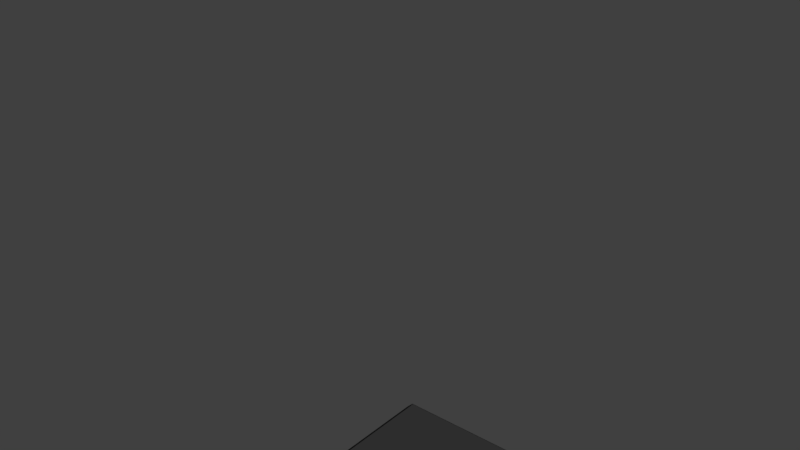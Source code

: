 # Source: bin.blend  (saved by Blender 2.79.0; exported with 4.5.12 LTS)
import bpy
from mathutils import Matrix  # noqa: F401  (used for matrix-valued properties, if any)

bpy.ops.wm.read_factory_settings(use_empty=True)
scene = bpy.context.scene
scene.name = 'Scene'

# ---- collections
col_collection_1 = bpy.data.collections.new('Collection 1'); scene.collection.children.link(col_collection_1)
col_collection_1.hide_render = True
col_collection_1.hide_viewport = True
col_collection_2 = bpy.data.collections.new('Collection 2'); scene.collection.children.link(col_collection_2)
col_collection_2.hide_render = True
col_collection_2.hide_viewport = True
col_collection_3 = bpy.data.collections.new('Collection 3'); scene.collection.children.link(col_collection_3)
col_collection_3.hide_render = True
col_collection_3.hide_viewport = True
col_collection_4 = bpy.data.collections.new('Collection 4'); scene.collection.children.link(col_collection_4)
col_collection_4.hide_render = True
col_collection_4.hide_viewport = True
col_collection_5 = bpy.data.collections.new('Collection 5'); scene.collection.children.link(col_collection_5)
col_collection_5.hide_render = True
col_collection_5.hide_viewport = True
col_collection_13 = bpy.data.collections.new('Collection 13'); scene.collection.children.link(col_collection_13)

# ---- materials (node trees are filled in below, after node groups)
mat_skin = bpy.data.materials.new('skin')
mat_skin.alpha_threshold = 0.0
mat_skin.use_transparent_shadow = False
mat_skin.diffuse_color = (0.003067, 1.0, 0.943, 1.0)
mat_skin.roughness = 0.5
mat_skin.specular_intensity = 0.1707
mat_floor = bpy.data.materials.new('floor')
mat_floor.alpha_threshold = 0.0
mat_floor.use_transparent_shadow = False
mat_floor.roughness = 0.5
mat_floor_001 = bpy.data.materials.new('floor.001')
mat_floor_001.alpha_threshold = 0.0
mat_floor_001.use_transparent_shadow = False
mat_floor_001.diffuse_color = (0.03968, 0.03968, 0.03968, 1.0)
mat_floor_001.roughness = 0.5

# ---- material node trees

# ---- world
world_world = bpy.data.worlds.new('World'); scene.world = world_world
world_world.color = (0.05088, 0.05088, 0.05088)
world_world.use_sun_shadow = False
world_world.sun_shadow_jitter_overblur = 0.0
world_world.cycles.sampling_method = 'MANUAL'

# ---- meshes
me_sphere_001 = bpy.data.meshes.new('Sphere.001')
me_sphere_001.from_pydata([(-4.119e-08, -0.4758, 0.9266), (-4.442e-08, -0.3444, 0.9768), (0.1805, -0.3444, 0.9768), (0.1856, -0.3995, 0.9671), (0.1223, -0.4744, 0.944), (-2.461e-08, -0.6287, 1.541), (-6.673e-08, -0.3444, 1.503), (-6.678e-08, 0.2231, 1.686), (-6.678e-08, 0.5532, 1.536), (-6.706e-08, 0.6951, 1.229), (-4.333e-08, 0.5532, 0.9189), (-3.535e-08, 0.02208, 0.6806), (0.07647, -0.6078, 0.9172), (0.161, -0.6597, 0.9365), (9.319e-10, -0.6287, 0.9266), (0.2553, -0.3444, 1.16), (0.1199, -0.6287, 1.619), (0.299, 0.2231, 1.535), (0.247, 0.5465, 1.439), (0.08645, 0.5532, 1.504), (0.05, 0.4461, 1.566), (0.0, 0.4466, 1.584), (3.51e-09, 0.5532, 1.536), (-2.972e-08, 0.6126, 1.407), (0.05, 0.6121, 1.39), (0.1896, 0.5532, 0.9755), (0.1436, 0.07254, 0.7278), (0.1153, 0.4053, 0.8441), (0.08705, 0.3716, 0.7762), (0.1469, -0.8153, 0.9862), (0.2529, 0.01824, 0.8255), (0.2519, -0.6287, 1.507), (0.2593, -0.6287, 1.439), (-6.452e-09, -0.8153, 0.9803), (-1.957e-08, -0.8153, 1.565), (0.2258, -0.3444, 1.416), (0.2704, 0.5651, 1.103), (0.2556, -0.8153, 1.136), (0.3337, -0.01378, 1.02), (0.1922, -0.8153, 1.507), (-8.635e-09, -1.123, 1.301), (-1.652e-08, -0.8896, 1.605), (0.2961, 0.0043, 1.254), (0.11, -1.121, 1.305), (0.1915, -1.055, 1.396), (-9.001e-09, -0.9551, 1.733), (-1.077e-05, -1.205, 1.69), (0.3145, 0.2232, 1.391), (0.144, -0.9199, 1.583), (0.09481, -0.9839, 1.736), (0.09586, -1.081, 1.713), (0.281, -1.34, 2.758), (0.8151, -1.301, 2.98), (0.8301, -1.276, 2.965), (0.4058, -1.18, 2.671), (0.7771, -1.353, 2.948), (0.2651, -1.572, 2.676), (0.2126, -1.632, 2.634), (0.8372, -1.292, 2.97), (0.836, -1.265, 2.903), (0.5628, -1.196, 2.21), (0.5017, -1.149, 2.549), (0.2726, -1.584, 2.661), (0.3186, -1.478, 2.655), (0.6821, -1.284, 2.852), (0.504, -1.217, 2.549), (0.2086, -1.483, 2.794), (-3.271e-05, -1.173, 2.886), (-3.274e-05, -1.562, 2.794), (0.295, -1.174, 2.794), (-3.274e-05, -1.677, 1.746), (-3.274e-05, -1.842, 1.79), (-3.277e-05, -1.887, 1.859), (-3.274e-05, -1.777, 1.887), (-3.278e-05, -1.828, 2.21), (-3.271e-05, -1.753, 2.549), (-3.259e-05, -0.8782, 2.794), (-3.257e-05, -0.6623, 2.549), (-3.254e-05, -0.5799, 2.21), (-3.256e-05, -0.6219, 1.981), (-3.261e-05, -0.8236, 1.765), (-3.265e-05, -1.523, 1.648), (0.3264, -1.669, 2.549), (0.2086, -0.9647, 2.794), (0.1351, -1.663, 1.743), (0.147, -1.737, 1.876), (0.1028, -1.843, 1.854), (0.169, -1.756, 2.153), (0.3653, -0.8136, 2.549), (0.4344, -0.7599, 2.21), (0.3901, -0.7822, 1.981), (0.3057, -1.13, 1.72), (0.3383, -1.504, 1.748), (0.4921, -1.457, 1.976), (0.5082, -1.479, 2.297), (0.1, 0.318, 2.891), (0.1, 0.4648, 2.544), (0.05, 0.5484, 2.567), (0.05, 0.3593, 2.967), (0.05, 0.2766, 2.815), (0.05, 0.6296, 1.927), (0.02667, 0.3016, 2.953), (0.05334, 0.2795, 2.912), (7.451e-09, 0.5484, 2.567), (7.451e-09, 0.3593, 2.967), (0.02667, 0.2574, 2.872), (0.05, 0.3812, 2.522), (0.1, 0.5431, 1.923), (7.451e-09, 0.6296, 1.927), (5.588e-09, 0.3016, 2.953), (0.0, 0.4566, 1.919), (0.0, 0.3812, 2.522), (0.0, 0.2766, 2.815), (0.0, 0.2574, 2.872), (0.05, 0.4566, 1.919), (0.2975, 0.03275, 0.8133), (0.4258, 0.2771, 1.044), (0.402, 0.3073, 0.9086), (0.1307, 0.0863, 0.6822), (0.2824, 0.1093, 0.6615), (0.1393, 0.1796, 0.5456), (0.3157, 0.3869, 0.7002), (0.08451, 0.341, 0.7416), (0.2382, 0.2011, 0.5472), (0.07716, 0.2945, 0.5432), (0.1598, 0.341, 0.3545), (0.2587, 0.3556, 0.3562), (0.09766, 0.4193, 0.3539), (0.1975, 0.4685, 0.7595), (0.275, 0.3375, 0.5463), (0.1179, 0.4455, 0.7802), (0.1139, 0.4309, 0.5423), (0.1871, 0.2915, 0.1905), (0.1344, 0.5123, 0.3549), (0.2955, 0.4486, 0.3572), (0.125, 0.3698, 0.1902), (0.286, 0.3061, 0.1913), (0.1617, 0.4628, 0.1907), (0.2128, 0.4524, 0.5439), (0.2333, 0.527, 0.3565), (0.2144, 0.242, 0.1381), (0.1523, 0.2714, 0.07198), (0.2606, 0.4775, 0.1915), (0.3228, 0.3991, 0.1918), (0.189, 0.3063, -0.0259), (0.3133, 0.2475, 0.1257), (0.2879, 0.3119, -0.0259), (0.2165, 0.1798, 0.1673), (0.1579, 0.1798, 0.04645), (0.1926, 0.1798, -0.0259), (0.3501, 0.2824, 0.0472), (0.3444, 0.1798, -0.0259), (0.3098, 0.1798, 0.1556), (0.3444, 0.1798, 0.04833), (0.2133, 0.1136, 0.07816), (0.186, 0.1136, 0.04082), (0.1931, 0.1136, -0.0259), (0.3085, 0.1136, -0.0259), (0.3211, 0.1136, 0.02682), (0.2919, 0.1136, 0.07116), (0.3204, -0.5267, 1.131), (0.3234, -0.7328, 1.116), (0.2933, -0.4918, 0.9339), (0.2502, -0.6019, 0.8945), (0.1384, -0.6201, 0.8848), (0.216, -0.4686, 0.7214), (0.2114, -0.389, 0.7322), (0.1443, -0.5142, 0.7199), (0.1351, -0.3549, 0.7416), (0.06801, -0.4801, 0.7293), (0.2039, -0.5334, 0.4646), (0.1325, -0.5787, 0.4699), (0.199, -0.4546, 0.4503), (0.05622, -0.5451, 0.461), (0.06338, -0.4005, 0.7401), (0.1227, -0.421, 0.4413), (0.05127, -0.4663, 0.4467), (0.1822, -0.654, 0.2085), (0.1119, -0.6952, 0.2277), (0.03742, -0.6618, 0.2089), (0.1781, -0.5795, 0.1707), (0.03329, -0.5873, 0.1711), (0.1036, -0.5461, 0.152), (0.2184, -0.7737, 0.1001), (0.1277, -0.7956, 0.1528), (0.03297, -0.7802, 0.1052), (0.02892, -0.743, -0.0259), (0.2143, -0.7365, -0.0003376), (0.1409, -0.7211, -0.0259), (0.2127, -0.8645, 0.1287), (0.1278, -0.8698, 0.1814), (0.03957, -0.8661, 0.1345), (0.03617, -0.8569, -0.0259), (0.1409, -0.8515, -0.0259), (0.2093, -0.8553, -0.01136), (0.2058, -0.9116, 0.08522), (0.1325, -0.9116, 0.1167), (0.05229, -0.9116, 0.08581), (0.04754, -0.9116, -0.0259), (0.1407, -0.9116, -0.0259), (0.2011, -0.9116, -0.01379), (-4.098e-08, 0.3881, 0.7762), (0.21, -0.503, 0.593), (0.1384, -0.5499, 0.5949), (0.2052, -0.4185, 0.5913), (0.06212, -0.5122, 0.5951), (0.1289, -0.3808, 0.5915), (0.05733, -0.4277, 0.5934), (0.1175, -0.6068, 0.3483), (0.04682, -0.5759, 0.335), (0.1839, -0.5675, 0.3363), (0.109, -0.4622, 0.2975), (0.1797, -0.4952, 0.3109), (0.0426, -0.5032, 0.3095), (0.1603, -0.3799, 0.8544), (0.2524, -0.4414, 0.833), (0.2331, -0.5306, 0.8079), (0.07224, -0.5418, 0.8232), (0.1414, -0.5607, 0.8023), (0.6979, -1.23, 2.552), (0.4705, -1.505, 2.778), (0.5766, -1.245, 2.672), (0.4966, -1.383, 2.752), (0.5071, -1.15, 2.741), (0.4282, -1.276, 2.82), (0.1648, -0.1668, 0.8708), (-3.985e-08, -0.1598, 0.8276), (0.2885, -0.2043, 1.101), (-6.676e-08, -0.02521, 1.606), (0.2694, -0.1282, 1.315), (0.2609, -0.07232, 1.473), (0.2543, -0.1909, 1.018), (0.2502, -1.675, 2.174), (0.1841, -1.722, 2.116), (0.1499, -1.73, 1.993), (0.1678, -1.695, 1.878), (0.2273, -1.637, 1.838), (0.2934, -1.591, 1.897), (0.3276, -1.583, 2.019), (0.3097, -1.618, 2.134), (0.2388, -1.72, 2.093), (0.2707, -1.698, 2.121), (0.2114, -1.726, 1.994), (0.2258, -1.698, 1.901), (0.2544, -1.671, 1.882), (0.2862, -1.648, 1.91), (0.3136, -1.642, 2.009), (0.2992, -1.67, 2.101), (-3.269e-05, -1.612, 1.61), (0.06425, -1.823, 1.829), (0.08832, -1.763, 1.733), (0.01126, -1.812, 1.746), (0.06032, -1.715, 1.694), (-3.272e-05, -1.782, 1.724), (0.03015, -1.749, 1.709), (0.03579, -1.764, 1.72), (0.3336, 0.4161, 1.248)], [], [(0, 1, 2), (0, 2, 3, 4), (1, 226, 225, 2), (14, 12, 13), (2, 15, 3), (16, 6, 5), (8, 22, 23), (9, 25, 10), (15, 2, 225, 231), (15, 35, 31, 32), (34, 16, 5), (35, 6, 16), (35, 230, 228, 6), (7, 20, 21, 22, 8), (9, 18, 36), (36, 25, 9), (27, 10, 25), (33, 14, 13, 29), (13, 37, 29), (15, 231, 227), (32, 31, 39), (16, 34, 39, 31), (35, 16, 31), (35, 229, 230), (29, 43, 40, 33), (37, 44, 43, 29), (35, 15, 227, 229), (32, 39, 37), (34, 41, 48, 39), (39, 48, 44, 37), (46, 40, 43), (49, 48, 41, 45), (46, 43, 44, 50), (50, 44, 48, 49), (51, 224, 223, 54), (55, 52, 224, 220), (53, 52, 58), (219, 60, 61), (52, 55, 58), (59, 53, 58), (55, 220, 222, 64, 58), (58, 64, 221, 219, 59), (65, 221, 222, 63), (66, 67, 68), (56, 66, 68, 57), (69, 67, 66), (51, 66, 56), (69, 66, 51), (83, 67, 69), (84, 250, 252), (71, 251, 250, 249), (71, 86, 72), (72, 86, 85, 73), (74, 73, 85, 87), (75, 74, 87, 82), (76, 67, 83), (77, 76, 83, 88), (78, 77, 88, 89), (78, 89, 90, 79), (80, 79, 90), (91, 81, 46), (82, 62, 57), (83, 69, 54, 61, 88), (81, 92, 84), (85, 86, 249), (61, 89, 88), (80, 90, 91), (81, 91, 92), (62, 82, 65, 63), (92, 85, 84), (87, 85, 93), (82, 87, 94), (89, 61, 60), (89, 60, 93, 90), (91, 90, 93), (92, 91, 93), (65, 82, 94), (93, 85, 92), (93, 94, 87), (65, 94, 60), (93, 60, 94), (98, 95, 96, 97), (95, 98, 101, 102), (98, 97, 103, 104), (99, 95, 102, 105), (106, 96, 95, 99), (107, 100, 97, 96), (97, 100, 108, 103), (98, 104, 109, 101), (101, 109, 113, 105, 102), (112, 99, 105, 113), (112, 111, 106, 99), (24, 100, 107), (23, 108, 100, 24), (20, 114, 110, 21), (111, 110, 114, 106), (114, 107, 96, 106), (107, 19, 24), (18, 19, 20), (19, 107, 114, 20), (38, 30, 115), (42, 38, 116, 47), (47, 116, 256), (117, 116, 38, 115), (115, 30, 26, 118, 119), (256, 116, 36), (116, 117, 36), (115, 119, 121, 117), (28, 122, 118, 26), (123, 119, 118, 120), (120, 118, 122, 124), (36, 117, 121), (119, 123, 129, 121), (123, 120, 125, 126), (124, 127, 125, 120), (36, 121, 128), (27, 130, 122, 28), (124, 122, 130, 131), (123, 126, 134, 129), (125, 132, 136, 126), (127, 124, 131, 133), (121, 129, 138, 128), (36, 128, 130, 25), (25, 130, 27), (127, 135, 132, 125), (131, 130, 128, 138), (131, 138, 139, 133), (129, 134, 139, 138), (126, 136, 143, 134), (135, 127, 133, 137), (132, 140, 145, 136), (135, 141, 140, 132), (137, 133, 139, 142), (141, 135, 137, 144), (142, 146, 144, 137), (142, 139, 134, 143), (140, 147, 152, 145), (141, 148, 147, 140), (144, 149, 148, 141), (143, 150, 146, 142), (150, 143, 136, 145), (146, 151, 149, 144), (151, 146, 150, 153), (148, 155, 154, 147), (153, 150, 145, 152), (159, 152, 147, 154), (155, 148, 149, 156), (156, 149, 151, 157), (157, 151, 153, 158), (152, 159, 158, 153), (154, 155, 156, 157, 158, 159), (32, 160, 15), (32, 161, 160), (15, 160, 162), (32, 37, 161), (162, 160, 161, 163), (15, 162, 3), (161, 37, 13), (215, 162, 163, 216), (216, 163, 164, 218), (214, 3, 162, 215), (12, 164, 13), (202, 170, 172, 204), (203, 171, 170, 202), (214, 4, 3), (204, 172, 175, 206), (217, 169, 167, 218), (205, 173, 171, 203), (169, 217, 12, 4, 174), (208, 178, 177, 210), (209, 179, 178, 208), (206, 175, 176, 207), (207, 176, 173, 205), (213, 181, 179, 209), (212, 172, 170, 210), (211, 175, 172, 212), (177, 183, 187, 180), (178, 184, 183, 177), (179, 185, 184, 178), (211, 182, 181, 213), (182, 188, 186, 181), (185, 179, 181, 186), (188, 182, 180, 187), (184, 190, 189, 183), (185, 191, 190, 184), (186, 192, 191, 185), (188, 193, 192, 186), (187, 194, 193, 188), (194, 187, 183, 189), (189, 195, 200, 194), (190, 196, 195, 189), (192, 198, 197, 191), (193, 199, 198, 192), (196, 190, 191, 197), (199, 193, 194, 200), (196, 197, 198, 199, 200, 195), (161, 13, 164, 163), (28, 201, 10, 27), (26, 11, 201, 28), (24, 19, 18), (23, 24, 9), (9, 24, 18), (17, 18, 20), (7, 17, 20), (82, 57, 68, 75), (54, 69, 51), (174, 207, 205, 169), (168, 206, 207, 174), (169, 205, 203, 167), (166, 204, 206, 168), (167, 203, 202, 165), (165, 202, 204, 166), (175, 211, 213, 176), (182, 211, 212, 180), (180, 212, 210, 177), (176, 213, 209, 173), (173, 209, 208, 171), (171, 208, 210, 170), (12, 217, 218, 164), (168, 214, 215, 166), (165, 216, 218, 167), (166, 215, 216, 165), (222, 220, 57, 62, 63), (219, 223, 53, 59), (223, 224, 52, 53), (220, 224, 51, 56, 57), (219, 221, 65, 60), (222, 221, 64), (225, 226, 11, 26), (231, 225, 26, 30), (228, 230, 17, 7), (227, 231, 30, 38), (229, 227, 38, 42), (230, 229, 42, 17), (240, 242, 243, 244, 245, 246, 247, 241), (240, 241, 232, 233), (242, 240, 233, 234), (243, 242, 234, 235), (244, 243, 235, 236), (245, 244, 236, 237), (246, 245, 237, 238), (247, 246, 238, 239), (241, 247, 239, 232), (81, 84, 248), (249, 86, 71), (248, 252, 254), (249, 250, 84, 85), (49, 80, 91), (49, 45, 80), (255, 251, 70), (251, 71, 70), (254, 252, 70), (255, 252, 250), (253, 248, 254), (251, 255, 250), (248, 84, 252), (252, 255, 70), (253, 254, 70), (54, 223, 61), (223, 219, 61), (49, 91, 50), (50, 91, 46), (0, 4, 12, 14), (17, 42, 47), (17, 47, 256, 18), (18, 256, 36), (168, 174, 4, 214)])
me_sphere_001.polygons.foreach_set('use_smooth', [True] * 267)
_uv = me_sphere_001.uv_layers.new(name='UVMap')
_uv.uv.foreach_set('vector', [0.08333, 0.4576, 0.1031, 0.4402, 0.1302, 0.4678, 0.08333, 0.4576, 0.1302, 0.4678, 0.1207, 0.4757, 0.1003, 0.4754, 0.1031, 0.4402, 0.1349, 0.404, 0.1554, 0.4305, 0.1302, 0.4678, 0.0596, 0.4783, 0.07364, 0.4873, 0.07465, 0.5062, 0.1302, 0.4678, 0.1578, 0.5026, 0.1207, 0.4757, 0.1573, 0.6128, 0.2141, 0.5957, 0.1722, 0.6333, 0.3605, 0.4664, 0.3601, 0.4662, 0.3738, 0.4419, 0.3329, 0.3915, 0.2716, 0.3915, 0.2741, 0.3576, 0.1578, 0.5026, 0.1302, 0.4678, 0.1554, 0.4305, 0.1682, 0.462, 0.1578, 0.5026, 0.1869, 0.5503, 0.1433, 0.5896, 0.1371, 0.5795, 0.1374, 0.6491, 0.1573, 0.6128, 0.1722, 0.6333, 0.1869, 0.5503, 0.2141, 0.5957, 0.1573, 0.6128, 0.1869, 0.5503, 0.2378, 0.5217, 0.2796, 0.5651, 0.2141, 0.5957, 0.3251, 0.5339, 0.34, 0.4818, 0.3362, 0.4713, 0.3601, 0.4662, 0.3605, 0.4664, 0.3329, 0.3915, 0.3076, 0.4502, 0.2806, 0.4124, 0.2806, 0.4124, 0.2716, 0.3915, 0.3329, 0.3915, 0.2418, 0.3776, 0.2741, 0.3576, 0.2716, 0.3915, 0.03268, 0.5135, 0.0596, 0.4783, 0.07465, 0.5062, 0.05991, 0.527, 0.07465, 0.5062, 0.08292, 0.5494, 0.05991, 0.527, 0.1578, 0.5026, 0.1682, 0.462, 0.1764, 0.4776, 0.1371, 0.5795, 0.1433, 0.5896, 0.1148, 0.6133, 0.1573, 0.6128, 0.1374, 0.6491, 0.1148, 0.6133, 0.1433, 0.5896, 0.1869, 0.5503, 0.1573, 0.6128, 0.1433, 0.5896, 0.1869, 0.5503, 0.2109, 0.505, 0.2378, 0.5217, 0.05991, 0.527, 0.04075, 0.6002, 0.01983, 0.6006, 0.03268, 0.5135, 0.08292, 0.5494, 0.06358, 0.6094, 0.04075, 0.6002, 0.05991, 0.527, 0.1869, 0.5503, 0.1578, 0.5026, 0.1764, 0.4776, 0.2109, 0.505, 0.1371, 0.5795, 0.1148, 0.6133, 0.08292, 0.5494, 0.1374, 0.6491, 0.1246, 0.6606, 0.09956, 0.6394, 0.1148, 0.6133, 0.1148, 0.6133, 0.09956, 0.6394, 0.06358, 0.6094, 0.08292, 0.5494, 0.03631, 0.6784, 0.01983, 0.6006, 0.04075, 0.6002, 0.08888, 0.6756, 0.09956, 0.6394, 0.1246, 0.6606, 0.1073, 0.6848, 0.03631, 0.6784, 0.04075, 0.6002, 0.06358, 0.6094, 0.06894, 0.6735, 0.06894, 0.6735, 0.06358, 0.6094, 0.09956, 0.6394, 0.08888, 0.6756, 0.4179, 0.5285, 0.4208, 0.5587, 0.399, 0.5763, 0.3894, 0.5568, 0.4575, 0.6143, 0.4514, 0.6258, 0.4208, 0.5587, 0.4601, 0.5455, 0.42, 0.942, 0.4152, 0.9419, 0.4183, 0.9402, 0.3679, 0.6136, 0.3034, 0.5902, 0.3659, 0.5742, 0.4152, 0.9419, 0.4064, 0.9337, 0.4183, 0.9402, 0.4285, 0.9359, 0.42, 0.942, 0.4183, 0.9402, 0.4064, 0.9337, 0.3766, 0.8723, 0.3994, 0.8729, 0.4182, 0.9092, 0.4183, 0.9402, 0.4183, 0.9402, 0.4182, 0.9092, 0.4312, 0.8745, 0.4617, 0.8777, 0.4285, 0.9359, 0.4404, 0.85, 0.4312, 0.8745, 0.3994, 0.8729, 0.3812, 0.8371, 0.1545, 0.9487, 0.216, 0.9883, 0.1399, 0.9886, 0.08263, 0.9275, 0.08251, 0.9566, 0.04166, 0.962, 0.06843, 0.9189, 0.2108, 0.9327, 0.216, 0.9883, 0.1545, 0.9487, 0.1123, 0.962, 0.08251, 0.9566, 0.08263, 0.9275, 0.2108, 0.9327, 0.1545, 0.9487, 0.1802, 0.9322, 0.2479, 0.943, 0.216, 0.9883, 0.2108, 0.9327, 0.1679, 0.7334, 0.1559, 0.7585, 0.1438, 0.7465, 0.1508, 0.7917, 0.1438, 0.7791, 0.1559, 0.7585, 0.1694, 0.783, 0.1508, 0.7917, 0.1799, 0.7863, 0.1687, 0.8107, 0.1687, 0.8107, 0.1799, 0.7863, 0.1948, 0.7637, 0.2027, 0.8056, 0.01041, 0.8439, 0.01134, 0.7824, 0.03989, 0.7797, 0.04375, 0.8313, 0.02176, 0.9082, 0.01041, 0.8439, 0.04375, 0.8313, 0.07931, 0.897, 0.2726, 0.9746, 0.216, 0.9883, 0.2479, 0.943, 0.3275, 0.947, 0.2726, 0.9746, 0.2479, 0.943, 0.2775, 0.8966, 0.3775, 0.9011, 0.3275, 0.947, 0.2775, 0.8966, 0.3083, 0.8417, 0.1551, 0.6826, 0.2377, 0.6516, 0.2429, 0.6923, 0.175, 0.7233, 0.2132, 0.7666, 0.175, 0.7233, 0.2429, 0.6923, 0.2899, 0.7487, 0.3358, 0.8287, 0.2781, 0.804, 0.07931, 0.897, 0.08313, 0.9217, 0.06843, 0.9189, 0.2479, 0.943, 0.2108, 0.9327, 0.2094, 0.9026, 0.2167, 0.8738, 0.2775, 0.8966, 0.04248, 0.7109, 0.09509, 0.7518, 0.04644, 0.7516, 0.1948, 0.7637, 0.1799, 0.7863, 0.1694, 0.783, 0.2167, 0.8738, 0.3083, 0.8417, 0.2775, 0.8966, 0.2132, 0.7666, 0.2429, 0.6923, 0.2899, 0.7487, 0.3358, 0.8287, 0.2899, 0.7487, 0.357, 0.7622, 0.08313, 0.9217, 0.07931, 0.897, 0.1642, 0.9069, 0.1042, 0.9246, 0.09509, 0.7518, 0.03989, 0.7797, 0.04644, 0.7516, 0.04375, 0.8313, 0.03989, 0.7797, 0.1244, 0.7955, 0.07931, 0.897, 0.04375, 0.8313, 0.1222, 0.8542, 0.3083, 0.8417, 0.2167, 0.8738, 0.2295, 0.8103, 0.2377, 0.6516, 0.3212, 0.6528, 0.3624, 0.707, 0.2429, 0.6923, 0.2899, 0.7487, 0.2429, 0.6923, 0.3624, 0.707, 0.357, 0.7622, 0.2899, 0.7487, 0.3624, 0.707, 0.1642, 0.9069, 0.07931, 0.897, 0.1222, 0.8542, 0.1244, 0.7955, 0.03989, 0.7797, 0.09509, 0.7518, 0.1244, 0.7955, 0.1222, 0.8542, 0.04375, 0.8313, 0.1642, 0.9069, 0.1222, 0.8542, 0.1759, 0.8409, 0.1244, 0.7955, 0.1759, 0.8409, 0.1222, 0.8542, 0.1773, 0.3101, 0.1679, 0.3017, 0.1735, 0.2418, 0.1927, 0.2434, 0.1679, 0.3017, 0.1773, 0.3101, 0.17, 0.3155, 0.1644, 0.3095, 0.1773, 0.3101, 0.1927, 0.2434, 0.2016, 0.2444, 0.1839, 0.318, 0.1541, 0.2976, 0.1679, 0.3017, 0.1644, 0.3095, 0.1557, 0.3089, 0.1545, 0.241, 0.1735, 0.2418, 0.1679, 0.3017, 0.1541, 0.2976, 0.1746, 0.1251, 0.1932, 0.1246, 0.1927, 0.2434, 0.1735, 0.2418, 0.1927, 0.2434, 0.1932, 0.1246, 0.2024, 0.1243, 0.2016, 0.2444, 0.1773, 0.3101, 0.1839, 0.318, 0.1697, 0.3209, 0.17, 0.3155, 0.17, 0.3155, 0.1697, 0.3209, 0.152, 0.3133, 0.1557, 0.3089, 0.1644, 0.3095, 0.1443, 0.3013, 0.1541, 0.2976, 0.1557, 0.3089, 0.152, 0.3133, 0.1443, 0.3013, 0.1449, 0.2408, 0.1545, 0.241, 0.1541, 0.2976, 0.186, 0.02566, 0.1932, 0.1246, 0.1746, 0.1251, 0.1957, 0.02826, 0.2024, 0.1243, 0.1932, 0.1246, 0.186, 0.02566, 0.1532, 0.05955, 0.1562, 0.1253, 0.1469, 0.1254, 0.1443, 0.06327, 0.1449, 0.2408, 0.1469, 0.1254, 0.1562, 0.1253, 0.1545, 0.241, 0.1562, 0.1253, 0.1746, 0.1251, 0.1735, 0.2418, 0.1545, 0.241, 0.1746, 0.1251, 0.1741, 0.0475, 0.186, 0.02566, 0.3076, 0.4502, 0.3361, 0.4557, 0.34, 0.4818, 0.1741, 0.0475, 0.1746, 0.1251, 0.1562, 0.1253, 0.1532, 0.05955, 0.3783, 0.4223, 0.3691, 0.3871, 0.377, 0.3862, 0.3911, 0.4635, 0.3783, 0.4223, 0.4292, 0.4139, 0.4367, 0.4761, 0.4367, 0.4761, 0.4292, 0.4139, 0.4635, 0.4418, 0.4282, 0.3905, 0.4292, 0.4139, 0.3783, 0.4223, 0.377, 0.3862, 0.377, 0.3862, 0.3691, 0.3871, 0.3574, 0.3638, 0.3584, 0.3561, 0.3826, 0.3578, 0.4635, 0.4418, 0.4292, 0.4139, 0.4853, 0.4092, 0.4292, 0.4139, 0.4282, 0.3905, 0.4853, 0.4092, 0.377, 0.3862, 0.3826, 0.3578, 0.4326, 0.3455, 0.4282, 0.3905, 0.3116, 0.3432, 0.3188, 0.341, 0.3584, 0.3561, 0.3574, 0.3638, 0.3831, 0.3304, 0.3826, 0.3578, 0.3584, 0.3561, 0.3642, 0.3298, 0.3642, 0.3298, 0.3584, 0.3561, 0.3188, 0.341, 0.346, 0.3162, 0.4853, 0.4092, 0.4282, 0.3905, 0.4326, 0.3455, 0.3826, 0.3578, 0.3831, 0.3304, 0.4103, 0.3178, 0.4326, 0.3455, 0.3831, 0.3304, 0.3642, 0.3298, 0.3679, 0.2761, 0.3913, 0.2747, 0.346, 0.3162, 0.3468, 0.2732, 0.3679, 0.2761, 0.3642, 0.3298, 0.4853, 0.4092, 0.4326, 0.3455, 0.4628, 0.3446, 0.4926, 0.3447, 0.4792, 0.3393, 0.4926, 0.322, 0.4916, 0.3304, 0.4854, 0.2866, 0.4926, 0.322, 0.4792, 0.3393, 0.4591, 0.2948, 0.3831, 0.3304, 0.3913, 0.2747, 0.4122, 0.2694, 0.4103, 0.3178, 0.3679, 0.2761, 0.3688, 0.2386, 0.388, 0.236, 0.3913, 0.2747, 0.4563, 0.2588, 0.4854, 0.2866, 0.4591, 0.2948, 0.4417, 0.2637, 0.4326, 0.3455, 0.4103, 0.3178, 0.4383, 0.3032, 0.4628, 0.3446, 0.4853, 0.4092, 0.4628, 0.3446, 0.4792, 0.3393, 0.487, 0.3824, 0.487, 0.3824, 0.4792, 0.3393, 0.4926, 0.3447, 0.3468, 0.2732, 0.353, 0.2447, 0.3688, 0.2386, 0.3679, 0.2761, 0.4591, 0.2948, 0.4792, 0.3393, 0.4628, 0.3446, 0.4383, 0.3032, 0.4591, 0.2948, 0.4383, 0.3032, 0.4282, 0.2661, 0.4417, 0.2637, 0.4103, 0.3178, 0.4122, 0.2694, 0.4282, 0.2661, 0.4383, 0.3032, 0.3913, 0.2747, 0.388, 0.236, 0.4053, 0.2398, 0.4122, 0.2694, 0.4479, 0.2318, 0.4563, 0.2588, 0.4417, 0.2637, 0.4354, 0.2405, 0.3688, 0.2386, 0.3713, 0.2256, 0.3858, 0.2194, 0.388, 0.236, 0.353, 0.2447, 0.3576, 0.2207, 0.3713, 0.2256, 0.3688, 0.2386, 0.4354, 0.2405, 0.4417, 0.2637, 0.4282, 0.2661, 0.4206, 0.243, 0.445, 0.2064, 0.4479, 0.2318, 0.4354, 0.2405, 0.4281, 0.1986, 0.4206, 0.243, 0.4113, 0.2009, 0.4281, 0.1986, 0.4354, 0.2405, 0.4206, 0.243, 0.4282, 0.2661, 0.4122, 0.2694, 0.4053, 0.2398, 0.4856, 0.1076, 0.467, 0.1201, 0.4587, 0.1157, 0.4494, 0.09693, 0.4919, 0.1439, 0.4691, 0.1336, 0.467, 0.1201, 0.4856, 0.1076, 0.4612, 0.1697, 0.4605, 0.1402, 0.4691, 0.1336, 0.4919, 0.1439, 0.4053, 0.2398, 0.3973, 0.2097, 0.4113, 0.2009, 0.4206, 0.243, 0.3973, 0.2097, 0.4053, 0.2398, 0.388, 0.236, 0.3858, 0.2194, 0.3786, 0.08738, 0.4008, 0.1392, 0.3412, 0.1392, 0.3398, 0.08954, 0.4486, 0.1321, 0.4262, 0.1614, 0.421, 0.1207, 0.4488, 0.1235, 0.4691, 0.1336, 0.4625, 0.1308, 0.4624, 0.1277, 0.467, 0.1201, 0.4488, 0.1235, 0.421, 0.1207, 0.4494, 0.09693, 0.4587, 0.1157, 0.4572, 0.1254, 0.4587, 0.1157, 0.467, 0.1201, 0.4624, 0.1277, 0.4625, 0.1308, 0.4691, 0.1336, 0.4605, 0.1402, 0.4593, 0.1335, 0.3414, 0.1652, 0.3412, 0.1392, 0.4008, 0.1392, 0.3867, 0.1652, 0.4545, 0.1313, 0.4486, 0.1321, 0.4488, 0.1235, 0.4544, 0.1278, 0.4587, 0.1157, 0.4572, 0.1254, 0.4544, 0.1278, 0.4488, 0.1235, 0.4624, 0.1277, 0.4625, 0.1308, 0.4593, 0.1335, 0.4545, 0.1313, 0.4544, 0.1278, 0.4572, 0.1254, 0.02947, 0.4806, 0.03583, 0.4283, 0.005265, 0.4218, 0.02947, 0.4806, 0.06676, 0.4399, 0.03583, 0.4283, 0.005265, 0.4218, 0.03583, 0.4283, 0.04166, 0.3955, 0.1371, 0.5795, 0.08292, 0.5494, 0.09749, 0.5378, 0.04166, 0.3955, 0.03583, 0.4283, 0.06676, 0.4399, 0.06307, 0.395, 0.005265, 0.4218, 0.04166, 0.3955, 0.01811, 0.3901, 0.09749, 0.5378, 0.08292, 0.5494, 0.07465, 0.5062, 0.03987, 0.3743, 0.04166, 0.3955, 0.06307, 0.395, 0.05804, 0.3742, 0.05804, 0.3742, 0.06307, 0.395, 0.08239, 0.3895, 0.07752, 0.3702, 0.02031, 0.3713, 0.01811, 0.3901, 0.04166, 0.3955, 0.03987, 0.3743, 0.09469, 0.3905, 0.08239, 0.3895, 0.08156, 0.4013, 0.05198, 0.3222, 0.04956, 0.2974, 0.03536, 0.3001, 0.03654, 0.3257, 0.06819, 0.318, 0.0648, 0.2933, 0.04956, 0.2974, 0.05198, 0.3222, 0.129, 0.3588, 0.1175, 0.381, 0.136, 0.3792, 0.03654, 0.3257, 0.03536, 0.3001, 0.02111, 0.3005, 0.02159, 0.3262, 0.09243, 0.3693, 0.09291, 0.3453, 0.07212, 0.3482, 0.07752, 0.3702, 0.08464, 0.3165, 0.0804, 0.2903, 0.0648, 0.2933, 0.06819, 0.318, 0.09291, 0.3453, 0.09243, 0.3693, 0.09469, 0.3905, 0.1175, 0.381, 0.1085, 0.3412, 0.06203, 0.2674, 0.05898, 0.235, 0.04203, 0.2389, 0.04579, 0.2711, 0.07848, 0.2648, 0.07559, 0.2344, 0.05898, 0.235, 0.06203, 0.2674, 0.1152, 0.3141, 0.1095, 0.2891, 0.09494, 0.2895, 0.1002, 0.3161, 0.1002, 0.3161, 0.09494, 0.2895, 0.0804, 0.2903, 0.08464, 0.3165, 0.09324, 0.2644, 0.09039, 0.2363, 0.07559, 0.2344, 0.07848, 0.2648, 0.03106, 0.2741, 0.03536, 0.3001, 0.04956, 0.2974, 0.04579, 0.2711, 0.01705, 0.2756, 0.02111, 0.3005, 0.03536, 0.3001, 0.03106, 0.2741, 0.04203, 0.2389, 0.03951, 0.208, 0.02216, 0.2021, 0.02704, 0.2443, 0.05898, 0.235, 0.05579, 0.2118, 0.03951, 0.208, 0.04203, 0.2389, 0.07559, 0.2344, 0.07149, 0.2073, 0.05579, 0.2118, 0.05898, 0.235, 0.1066, 0.2647, 0.1046, 0.2373, 0.09039, 0.2363, 0.09324, 0.2644, 0.1046, 0.2373, 0.1081, 0.1958, 0.0894, 0.1938, 0.09039, 0.2363, 0.07149, 0.2073, 0.07559, 0.2344, 0.09039, 0.2363, 0.0894, 0.1938, 0.00861, 0.2041, 0.01256, 0.2477, 0.02704, 0.2443, 0.02216, 0.2021, 0.01459, 0.1586, 0.03508, 0.1438, 0.04439, 0.1497, 0.05522, 0.1741, 0.01459, 0.1166, 0.03268, 0.133, 0.03508, 0.1438, 0.01459, 0.1586, 0.05696, 0.0961, 0.04704, 0.1234, 0.03268, 0.133, 0.01459, 0.1166, 0.06292, 0.01304, 0.06292, 0.05569, 0.02867, 0.05744, 0.02629, 0.02018, 0.08692, 0.01807, 0.08527, 0.05692, 0.06292, 0.05569, 0.06292, 0.01304, 0.05714, 0.1416, 0.08492, 0.1486, 0.05522, 0.1741, 0.04439, 0.1497, 0.04439, 0.1497, 0.0469, 0.1431, 0.05207, 0.1388, 0.05714, 0.1416, 0.03508, 0.1438, 0.04111, 0.1402, 0.0469, 0.1431, 0.04439, 0.1497, 0.04704, 0.1234, 0.04705, 0.1295, 0.04019, 0.1332, 0.03268, 0.133, 0.06292, 0.05569, 0.06285, 0.07534, 0.03238, 0.07534, 0.02867, 0.05744, 0.04111, 0.1402, 0.03508, 0.1438, 0.03268, 0.133, 0.04019, 0.1332, 0.06285, 0.07534, 0.06292, 0.05569, 0.08527, 0.05692, 0.08258, 0.07534, 0.04111, 0.1402, 0.04019, 0.1332, 0.04705, 0.1295, 0.05057, 0.1347, 0.05207, 0.1388, 0.0469, 0.1431, 0.06676, 0.4399, 0.08156, 0.4013, 0.08239, 0.3895, 0.06307, 0.395, 0.2295, 0.371, 0.2311, 0.3548, 0.2741, 0.3576, 0.2418, 0.3776, 0.1854, 0.3915, 0.1661, 0.3716, 0.2311, 0.3548, 0.2295, 0.371, 0.3367, 0.4287, 0.3361, 0.4557, 0.3076, 0.4502, 0.3472, 0.4279, 0.3367, 0.4287, 0.3329, 0.3915, 0.3329, 0.3915, 0.3367, 0.4287, 0.3076, 0.4502, 0.281, 0.493, 0.3076, 0.4502, 0.34, 0.4818, 0.3251, 0.5339, 0.281, 0.493, 0.34, 0.4818, 0.07931, 0.897, 0.06843, 0.9189, 0.04166, 0.962, 0.02176, 0.9082, 0.2094, 0.9026, 0.2108, 0.9327, 0.1802, 0.9322, 0.1085, 0.3412, 0.1002, 0.3161, 0.08464, 0.3165, 0.09291, 0.3453, 0.1231, 0.3385, 0.1152, 0.3141, 0.1002, 0.3161, 0.1085, 0.3412, 0.09291, 0.3453, 0.08464, 0.3165, 0.06819, 0.318, 0.07212, 0.3482, 0.03394, 0.3525, 0.03654, 0.3257, 0.02159, 0.3262, 0.01897, 0.3518, 0.07212, 0.3482, 0.06819, 0.318, 0.05198, 0.3222, 0.05111, 0.3513, 0.05111, 0.3513, 0.05198, 0.3222, 0.03654, 0.3257, 0.03394, 0.3525, 0.1095, 0.2891, 0.1066, 0.2647, 0.09324, 0.2644, 0.09494, 0.2895, 0.01256, 0.2477, 0.01705, 0.2756, 0.03106, 0.2741, 0.02704, 0.2443, 0.02704, 0.2443, 0.03106, 0.2741, 0.04579, 0.2711, 0.04203, 0.2389, 0.09494, 0.2895, 0.09324, 0.2644, 0.07848, 0.2648, 0.0804, 0.2903, 0.0804, 0.2903, 0.07848, 0.2648, 0.06203, 0.2674, 0.0648, 0.2933, 0.0648, 0.2933, 0.06203, 0.2674, 0.04579, 0.2711, 0.04956, 0.2974, 0.09469, 0.3905, 0.09243, 0.3693, 0.07752, 0.3702, 0.08239, 0.3895, 0.01897, 0.3518, 0.02031, 0.3713, 0.03987, 0.3743, 0.03394, 0.3525, 0.05111, 0.3513, 0.05804, 0.3742, 0.07752, 0.3702, 0.07212, 0.3482, 0.03394, 0.3525, 0.03987, 0.3743, 0.05804, 0.3742, 0.05111, 0.3513, 0.3994, 0.8729, 0.3766, 0.8723, 0.352, 0.8199, 0.3611, 0.8313, 0.3812, 0.8371, 0.3679, 0.6136, 0.399, 0.5763, 0.4465, 0.6293, 0.4349, 0.6315, 0.399, 0.5763, 0.4208, 0.5587, 0.4514, 0.6258, 0.4465, 0.6293, 0.4601, 0.5455, 0.4208, 0.5587, 0.4179, 0.5285, 0.4542, 0.5026, 0.4596, 0.4873, 0.4617, 0.8777, 0.4312, 0.8745, 0.4404, 0.85, 0.4945, 0.8199, 0.3994, 0.8729, 0.4312, 0.8745, 0.4182, 0.9092, 0.1554, 0.4305, 0.1349, 0.404, 0.1661, 0.3716, 0.1854, 0.3915, 0.1682, 0.462, 0.1554, 0.4305, 0.1854, 0.3915, 0.1893, 0.4163, 0.2796, 0.5651, 0.2378, 0.5217, 0.281, 0.493, 0.3251, 0.5339, 0.1764, 0.4776, 0.1682, 0.462, 0.1893, 0.4163, 0.201, 0.4486, 0.2109, 0.505, 0.1764, 0.4776, 0.201, 0.4486, 0.2239, 0.4812, 0.2378, 0.5217, 0.2109, 0.505, 0.2239, 0.4812, 0.281, 0.493, 0.4672, 0.7486, 0.4431, 0.7765, 0.4092, 0.7862, 0.3959, 0.7777, 0.3972, 0.7609, 0.4212, 0.733, 0.4552, 0.7233, 0.4685, 0.7318, 0.4672, 0.7486, 0.4685, 0.7318, 0.488, 0.719, 0.4877, 0.7596, 0.4431, 0.7765, 0.4672, 0.7486, 0.4877, 0.7596, 0.4541, 0.7977, 0.4092, 0.7862, 0.4431, 0.7765, 0.4541, 0.7977, 0.4076, 0.8097, 0.3959, 0.7777, 0.4092, 0.7862, 0.4076, 0.8097, 0.3764, 0.7905, 0.3972, 0.7609, 0.3959, 0.7777, 0.3764, 0.7905, 0.3767, 0.75, 0.4212, 0.733, 0.3972, 0.7609, 0.3767, 0.75, 0.4103, 0.7118, 0.4552, 0.7233, 0.4212, 0.733, 0.4103, 0.7118, 0.4568, 0.6998, 0.4685, 0.7318, 0.4552, 0.7233, 0.4568, 0.6998, 0.488, 0.719, 0.127, 0.6931, 0.1679, 0.7334, 0.1185, 0.7173, 0.1694, 0.783, 0.1799, 0.7863, 0.1508, 0.7917, 0.1185, 0.7173, 0.1438, 0.7465, 0.1386, 0.7579, 0.1694, 0.783, 0.1559, 0.7585, 0.1679, 0.7334, 0.1948, 0.7637, 0.2486, 0.7674, 0.2132, 0.7666, 0.2899, 0.7487, 0.2486, 0.7674, 0.2348, 0.78, 0.2132, 0.7666, 0.2798, 0.1684, 0.2798, 0.1794, 0.264, 0.1603, 0.2798, 0.1794, 0.2767, 0.1887, 0.264, 0.1603, 0.2756, 0.1498, 0.2798, 0.1573, 0.264, 0.1603, 0.1429, 0.7627, 0.1438, 0.7465, 0.1559, 0.7585, 0.1334, 0.7694, 0.1185, 0.7173, 0.1386, 0.7579, 0.1438, 0.7791, 0.1429, 0.7627, 0.1559, 0.7585, 0.1185, 0.7173, 0.1679, 0.7334, 0.1438, 0.7465, 0.2798, 0.1573, 0.2798, 0.1684, 0.264, 0.1603, 0.2714, 0.1422, 0.2756, 0.1498, 0.264, 0.1603, 0.3894, 0.5568, 0.399, 0.5763, 0.3659, 0.5742, 0.399, 0.5763, 0.3679, 0.6136, 0.3659, 0.5742, 0.2486, 0.7674, 0.2899, 0.7487, 0.265, 0.7769, 0.265, 0.7769, 0.2899, 0.7487, 0.2781, 0.804, 0.08333, 0.4576, 0.1003, 0.4754, 0.07364, 0.4873, 0.0596, 0.4783, 0.281, 0.493, 0.2239, 0.4812, 0.2663, 0.4754, 0.281, 0.493, 0.2663, 0.4754, 0.2744, 0.4418, 0.3076, 0.4502, 0.3076, 0.4502, 0.2744, 0.4418, 0.2806, 0.4124, 0.1231, 0.3385, 0.1085, 0.3412, 0.1175, 0.381, 0.129, 0.3588])
_ca = me_sphere_001.color_attributes.new('Col', 'BYTE_COLOR', 'CORNER')
_ca.data.foreach_set('color', [1.0, 1.0, 1.0, 1.0, 1.0, 1.0, 1.0, 1.0, 1.0, 1.0, 1.0, 1.0, 1.0, 1.0, 1.0, 1.0, 1.0, 1.0, 1.0, 1.0, 1.0, 1.0, 1.0, 1.0, 1.0, 1.0, 1.0, 1.0, 1.0, 1.0, 1.0, 1.0, 1.0, 1.0, 1.0, 1.0, 1.0, 1.0, 1.0, 1.0, 1.0, 1.0, 1.0, 1.0, 1.0, 1.0, 1.0, 1.0, 1.0, 1.0, 1.0, 1.0, 1.0, 1.0, 1.0, 1.0, 1.0, 1.0, 1.0, 1.0, 1.0, 1.0, 1.0, 1.0, 1.0, 1.0, 1.0, 1.0, 1.0, 1.0, 1.0, 1.0, 1.0, 1.0, 1.0, 1.0, 1.0, 1.0, 1.0, 1.0, 1.0, 1.0, 1.0, 1.0, 1.0, 1.0, 1.0, 1.0, 1.0, 1.0, 1.0, 1.0, 1.0, 1.0, 1.0, 1.0, 1.0, 1.0, 1.0, 1.0, 1.0, 1.0, 1.0, 1.0, 1.0, 1.0, 1.0, 1.0, 1.0, 1.0, 1.0, 1.0, 1.0, 1.0, 1.0, 1.0, 1.0, 1.0, 1.0, 1.0, 1.0, 1.0, 1.0, 1.0, 1.0, 1.0, 1.0, 1.0, 1.0, 1.0, 1.0, 1.0, 1.0, 1.0, 1.0, 1.0, 1.0, 1.0, 1.0, 1.0, 1.0, 1.0, 1.0, 1.0, 1.0, 1.0, 1.0, 1.0, 1.0, 1.0, 1.0, 1.0, 1.0, 1.0, 1.0, 1.0, 1.0, 1.0, 1.0, 1.0, 1.0, 1.0, 1.0, 1.0, 1.0, 1.0, 1.0, 1.0, 1.0, 1.0, 1.0, 1.0, 1.0, 1.0, 1.0, 1.0, 1.0, 1.0, 1.0, 1.0, 1.0, 1.0, 1.0, 1.0, 1.0, 1.0, 1.0, 1.0, 1.0, 1.0, 1.0, 1.0, 1.0, 1.0, 1.0, 1.0, 1.0, 1.0, 1.0, 1.0, 1.0, 1.0, 1.0, 1.0, 1.0, 1.0, 1.0, 1.0, 1.0, 1.0, 1.0, 1.0, 1.0, 1.0, 1.0, 1.0, 1.0, 1.0, 1.0, 1.0, 1.0, 1.0, 1.0, 1.0, 1.0, 1.0, 1.0, 1.0, 1.0, 1.0, 1.0, 1.0, 1.0, 1.0, 1.0, 1.0, 1.0, 1.0, 1.0, 1.0, 1.0, 1.0, 1.0, 1.0, 1.0, 1.0, 1.0, 1.0, 1.0, 1.0, 1.0, 1.0, 1.0, 1.0, 1.0, 1.0, 1.0, 1.0, 1.0, 1.0, 1.0, 1.0, 1.0, 1.0, 1.0, 1.0, 1.0, 1.0, 1.0, 1.0, 1.0, 1.0, 1.0, 1.0, 1.0, 1.0, 1.0, 1.0, 1.0, 1.0, 1.0, 1.0, 1.0, 1.0, 1.0, 1.0, 1.0, 1.0, 1.0, 1.0, 1.0, 1.0, 1.0, 1.0, 1.0, 1.0, 1.0, 1.0, 1.0, 1.0, 1.0, 1.0, 1.0, 1.0, 1.0, 1.0, 1.0, 1.0, 1.0, 1.0, 1.0, 1.0, 1.0, 1.0, 1.0, 1.0, 1.0, 1.0, 1.0, 1.0, 1.0, 1.0, 1.0, 1.0, 1.0, 1.0, 1.0, 1.0, 1.0, 1.0, 1.0, 1.0, 1.0, 1.0, 1.0, 1.0, 1.0, 1.0, 1.0, 1.0, 1.0, 1.0, 1.0, 1.0, 1.0, 1.0, 1.0, 1.0, 1.0, 1.0, 1.0, 1.0, 1.0, 1.0, 1.0, 1.0, 1.0, 1.0, 1.0, 1.0, 1.0, 1.0, 1.0, 1.0, 1.0, 1.0, 1.0, 1.0, 1.0, 1.0, 1.0, 1.0, 1.0, 1.0, 1.0, 1.0, 1.0, 1.0, 1.0, 1.0, 1.0, 1.0, 1.0, 1.0, 1.0, 1.0, 1.0, 1.0, 1.0, 1.0, 1.0, 1.0, 1.0, 1.0, 1.0, 1.0, 1.0, 1.0, 1.0, 1.0, 1.0, 1.0, 1.0, 1.0, 1.0, 1.0, 1.0, 1.0, 1.0, 1.0, 1.0, 1.0, 1.0, 1.0, 1.0, 1.0, 1.0, 1.0, 1.0, 1.0, 1.0, 1.0, 1.0, 1.0, 1.0, 1.0, 1.0, 1.0, 1.0, 1.0, 1.0, 1.0, 1.0, 1.0, 1.0, 1.0, 1.0, 1.0, 1.0, 1.0, 1.0, 1.0, 1.0, 1.0, 1.0, 1.0, 1.0, 1.0, 1.0, 1.0, 1.0, 1.0, 1.0, 1.0, 1.0, 1.0, 1.0, 1.0, 1.0, 1.0, 1.0, 1.0, 1.0, 1.0, 1.0, 1.0, 1.0, 1.0, 1.0, 1.0, 1.0, 1.0, 1.0, 1.0, 1.0, 1.0, 1.0, 1.0, 1.0, 1.0, 1.0, 1.0, 1.0, 1.0, 1.0, 1.0, 1.0, 1.0, 1.0, 1.0, 1.0, 1.0, 1.0, 1.0, 1.0, 1.0, 1.0, 1.0, 1.0, 1.0, 1.0, 1.0, 1.0, 1.0, 1.0, 1.0, 1.0, 1.0, 1.0, 1.0, 1.0, 1.0, 1.0, 1.0, 1.0, 1.0, 1.0, 1.0, 1.0, 1.0, 1.0, 1.0, 1.0, 1.0, 1.0, 1.0, 1.0, 1.0, 1.0, 1.0, 1.0, 1.0, 1.0, 1.0, 1.0, 1.0, 1.0, 1.0, 1.0, 1.0, 1.0, 1.0, 1.0, 1.0, 1.0, 1.0, 1.0, 1.0, 1.0, 1.0, 1.0, 1.0, 1.0, 1.0, 1.0, 1.0, 1.0, 1.0, 1.0, 1.0, 1.0, 1.0, 1.0, 1.0, 1.0, 1.0, 1.0, 1.0, 1.0, 1.0, 1.0, 1.0, 1.0, 1.0, 1.0, 1.0, 1.0, 1.0, 1.0, 1.0, 1.0, 1.0, 1.0, 1.0, 1.0, 1.0, 1.0, 1.0, 1.0, 1.0, 1.0, 1.0, 1.0, 1.0, 1.0, 1.0, 1.0, 1.0, 1.0, 1.0, 1.0, 1.0, 1.0, 1.0, 1.0, 1.0, 1.0, 1.0, 1.0, 1.0, 1.0, 1.0, 1.0, 1.0, 1.0, 1.0, 1.0, 1.0, 1.0, 1.0, 1.0, 1.0, 1.0, 1.0, 1.0, 1.0, 1.0, 1.0, 1.0, 1.0, 1.0, 1.0, 1.0, 1.0, 1.0, 1.0, 1.0, 1.0, 1.0, 1.0, 1.0, 1.0, 1.0, 1.0, 1.0, 1.0, 1.0, 1.0, 1.0, 1.0, 1.0, 1.0, 1.0, 1.0, 1.0, 1.0, 1.0, 1.0, 1.0, 1.0, 1.0, 1.0, 1.0, 1.0, 1.0, 1.0, 1.0, 1.0, 1.0, 1.0, 1.0, 1.0, 1.0, 1.0, 1.0, 1.0, 1.0, 1.0, 1.0, 1.0, 1.0, 1.0, 1.0, 1.0, 1.0, 1.0, 1.0, 1.0, 1.0, 1.0, 1.0, 1.0, 1.0, 1.0, 1.0, 1.0, 1.0, 1.0, 1.0, 1.0, 1.0, 1.0, 1.0, 1.0, 1.0, 1.0, 1.0, 1.0, 1.0, 1.0, 1.0, 1.0, 1.0, 1.0, 1.0, 1.0, 1.0, 1.0, 1.0, 1.0, 1.0, 1.0, 1.0, 1.0, 1.0, 1.0, 1.0, 1.0, 1.0, 1.0, 1.0, 1.0, 1.0, 1.0, 1.0, 1.0, 1.0, 1.0, 1.0, 1.0, 1.0, 1.0, 1.0, 1.0, 1.0, 1.0, 1.0, 1.0, 1.0, 1.0, 1.0, 1.0, 1.0, 1.0, 1.0, 1.0, 1.0, 1.0, 1.0, 1.0, 1.0, 1.0, 1.0, 1.0, 1.0, 1.0, 1.0, 1.0, 1.0, 1.0, 1.0, 1.0, 1.0, 1.0, 1.0, 1.0, 1.0, 1.0, 1.0, 1.0, 1.0, 1.0, 1.0, 1.0, 1.0, 1.0, 1.0, 1.0, 1.0, 1.0, 1.0, 1.0, 1.0, 1.0, 1.0, 1.0, 1.0, 1.0, 1.0, 1.0, 1.0, 1.0, 1.0, 1.0, 1.0, 1.0, 1.0, 1.0, 1.0, 1.0, 1.0, 1.0, 1.0, 1.0, 1.0, 1.0, 1.0, 1.0, 1.0, 1.0, 1.0, 1.0, 1.0, 1.0, 1.0, 1.0, 1.0, 1.0, 1.0, 1.0, 1.0, 1.0, 1.0, 1.0, 1.0, 1.0, 1.0, 1.0, 1.0, 1.0, 1.0, 1.0, 1.0, 1.0, 1.0, 1.0, 1.0, 1.0, 1.0, 1.0, 1.0, 1.0, 1.0, 1.0, 1.0, 1.0, 1.0, 1.0, 1.0, 1.0, 1.0, 1.0, 1.0, 1.0, 1.0, 1.0, 1.0, 1.0, 1.0, 1.0, 1.0, 1.0, 1.0, 1.0, 1.0, 1.0, 1.0, 1.0, 1.0, 1.0, 1.0, 1.0, 1.0, 1.0, 1.0, 1.0, 1.0, 1.0, 1.0, 1.0, 1.0, 1.0, 1.0, 1.0, 1.0, 1.0, 1.0, 1.0, 1.0, 1.0, 1.0, 1.0, 1.0, 1.0, 1.0, 1.0, 1.0, 1.0, 1.0, 1.0, 1.0, 1.0, 1.0, 1.0, 1.0, 1.0, 1.0, 1.0, 1.0, 1.0, 1.0, 1.0, 1.0, 1.0, 1.0, 1.0, 1.0, 1.0, 1.0, 1.0, 1.0, 1.0, 1.0, 1.0, 1.0, 1.0, 1.0, 1.0, 1.0, 1.0, 1.0, 1.0, 1.0, 1.0, 1.0, 1.0, 1.0, 1.0, 1.0, 1.0, 1.0, 1.0, 1.0, 1.0, 1.0, 1.0, 1.0, 1.0, 1.0, 1.0, 1.0, 1.0, 1.0, 1.0, 1.0, 1.0, 1.0, 1.0, 1.0, 1.0, 1.0, 1.0, 1.0, 1.0, 1.0, 1.0, 1.0, 1.0, 1.0, 1.0, 1.0, 1.0, 1.0, 1.0, 1.0, 1.0, 1.0, 1.0, 1.0, 1.0, 1.0, 1.0, 1.0, 1.0, 1.0, 1.0, 1.0, 1.0, 1.0, 1.0, 1.0, 1.0, 1.0, 1.0, 1.0, 1.0, 1.0, 1.0, 1.0, 1.0, 1.0, 1.0, 1.0, 1.0, 1.0, 1.0, 1.0, 1.0, 1.0, 1.0, 1.0, 1.0, 1.0, 1.0, 1.0, 1.0, 1.0, 1.0, 1.0, 1.0, 1.0, 1.0, 1.0, 1.0, 1.0, 1.0, 1.0, 1.0, 1.0, 1.0, 1.0, 1.0, 1.0, 1.0, 1.0, 1.0, 1.0, 1.0, 1.0, 1.0, 1.0, 1.0, 1.0, 1.0, 1.0, 1.0, 1.0, 1.0, 1.0, 1.0, 1.0, 1.0, 1.0, 1.0, 1.0, 1.0, 1.0, 1.0, 1.0, 1.0, 1.0, 1.0, 1.0, 1.0, 1.0, 1.0, 1.0, 1.0, 1.0, 1.0, 1.0, 1.0, 1.0, 1.0, 1.0, 1.0, 1.0, 1.0, 1.0, 1.0, 1.0, 1.0, 1.0, 1.0, 1.0, 1.0, 1.0, 1.0, 1.0, 1.0, 1.0, 1.0, 1.0, 1.0, 1.0, 1.0, 1.0, 1.0, 1.0, 1.0, 1.0, 1.0, 1.0, 1.0, 1.0, 1.0, 1.0, 1.0, 1.0, 1.0, 1.0, 1.0, 1.0, 1.0, 1.0, 1.0, 1.0, 1.0, 1.0, 1.0, 1.0, 1.0, 1.0, 1.0, 1.0, 1.0, 1.0, 1.0, 1.0, 1.0, 1.0, 1.0, 1.0, 1.0, 1.0, 1.0, 1.0, 1.0, 1.0, 1.0, 1.0, 1.0, 1.0, 1.0, 1.0, 1.0, 1.0, 1.0, 1.0, 1.0, 1.0, 1.0, 1.0, 1.0, 1.0, 1.0, 1.0, 1.0, 1.0, 1.0, 1.0, 1.0, 1.0, 1.0, 1.0, 1.0, 1.0, 1.0, 1.0, 1.0, 1.0, 1.0, 1.0, 1.0, 1.0, 1.0, 1.0, 1.0, 1.0, 1.0, 1.0, 1.0, 1.0, 1.0, 1.0, 1.0, 1.0, 1.0, 1.0, 1.0, 1.0, 1.0, 1.0, 1.0, 1.0, 1.0, 1.0, 1.0, 1.0, 1.0, 1.0, 1.0, 1.0, 1.0, 1.0, 1.0, 1.0, 1.0, 1.0, 1.0, 1.0, 1.0, 1.0, 1.0, 1.0, 1.0, 1.0, 1.0, 1.0, 1.0, 1.0, 1.0, 1.0, 1.0, 1.0, 1.0, 1.0, 1.0, 1.0, 1.0, 1.0, 1.0, 1.0, 1.0, 1.0, 1.0, 1.0, 1.0, 1.0, 1.0, 1.0, 1.0, 1.0, 1.0, 1.0, 1.0, 1.0, 1.0, 1.0, 1.0, 1.0, 1.0, 1.0, 1.0, 1.0, 1.0, 1.0, 1.0, 1.0, 1.0, 1.0, 1.0, 1.0, 1.0, 1.0, 1.0, 1.0, 1.0, 1.0, 1.0, 1.0, 1.0, 1.0, 1.0, 1.0, 1.0, 1.0, 1.0, 1.0, 1.0, 1.0, 1.0, 1.0, 1.0, 1.0, 1.0, 1.0, 1.0, 1.0, 1.0, 1.0, 1.0, 1.0, 1.0, 1.0, 1.0, 1.0, 1.0, 1.0, 1.0, 1.0, 1.0, 1.0, 1.0, 1.0, 1.0, 1.0, 1.0, 1.0, 1.0, 1.0, 1.0, 1.0, 1.0, 1.0, 1.0, 1.0, 1.0, 1.0, 1.0, 1.0, 1.0, 1.0, 1.0, 1.0, 1.0, 1.0, 1.0, 1.0, 1.0, 1.0, 1.0, 1.0, 1.0, 1.0, 1.0, 1.0, 1.0, 1.0, 1.0, 1.0, 1.0, 1.0, 1.0, 1.0, 1.0, 1.0, 1.0, 1.0, 1.0, 1.0, 1.0, 1.0, 1.0, 1.0, 1.0, 1.0, 1.0, 1.0, 1.0, 1.0, 1.0, 1.0, 1.0, 1.0, 1.0, 1.0, 1.0, 1.0, 1.0, 1.0, 1.0, 1.0, 1.0, 1.0, 1.0, 1.0, 1.0, 1.0, 1.0, 1.0, 1.0, 1.0, 1.0, 1.0, 1.0, 1.0, 1.0, 1.0, 1.0, 1.0, 1.0, 1.0, 1.0, 1.0, 1.0, 1.0, 1.0, 1.0, 1.0, 1.0, 1.0, 1.0, 1.0, 1.0, 1.0, 1.0, 1.0, 1.0, 1.0, 1.0, 1.0, 1.0, 1.0, 1.0, 1.0, 1.0, 1.0, 1.0, 1.0, 1.0, 1.0, 1.0, 1.0, 1.0, 1.0, 1.0, 1.0, 1.0, 1.0, 1.0, 1.0, 1.0, 1.0, 1.0, 1.0, 1.0, 1.0, 1.0, 1.0, 1.0, 1.0, 1.0, 1.0, 1.0, 1.0, 1.0, 1.0, 1.0, 1.0, 1.0, 1.0, 1.0, 1.0, 1.0, 1.0, 1.0, 1.0, 1.0, 1.0, 1.0, 1.0, 1.0, 1.0, 1.0, 1.0, 1.0, 1.0, 1.0, 1.0, 1.0, 1.0, 1.0, 1.0, 1.0, 1.0, 1.0, 1.0, 1.0, 1.0, 1.0, 1.0, 1.0, 1.0, 1.0, 1.0, 1.0, 1.0, 1.0, 1.0, 1.0, 1.0, 1.0, 1.0, 1.0, 1.0, 1.0, 1.0, 1.0, 1.0, 1.0, 1.0, 1.0, 1.0, 1.0, 1.0, 1.0, 1.0, 1.0, 1.0, 1.0, 1.0, 1.0, 1.0, 1.0, 1.0, 1.0, 1.0, 1.0, 1.0, 1.0, 1.0, 1.0, 1.0, 1.0, 1.0, 1.0, 1.0, 1.0, 1.0, 1.0, 1.0, 1.0, 1.0, 1.0, 1.0, 1.0, 1.0, 1.0, 1.0, 1.0, 1.0, 1.0, 1.0, 1.0, 1.0, 1.0, 1.0, 1.0, 1.0, 1.0, 1.0, 1.0, 1.0, 1.0, 1.0, 1.0, 1.0, 1.0, 1.0, 1.0, 1.0, 1.0, 1.0, 1.0, 1.0, 1.0, 1.0, 1.0, 1.0, 1.0, 1.0, 1.0, 1.0, 1.0, 1.0, 1.0, 1.0, 1.0, 1.0, 1.0, 1.0, 1.0, 1.0, 1.0, 1.0, 1.0, 1.0, 1.0, 1.0, 1.0, 1.0, 1.0, 1.0, 1.0, 1.0, 1.0, 1.0, 1.0, 1.0, 1.0, 1.0, 1.0, 1.0, 1.0, 1.0, 1.0, 1.0, 1.0, 1.0, 1.0, 1.0, 1.0, 1.0, 1.0, 1.0, 1.0, 1.0, 1.0, 1.0, 1.0, 1.0, 1.0, 1.0, 1.0, 1.0, 1.0, 1.0, 1.0, 1.0, 1.0, 1.0, 1.0, 1.0, 1.0, 1.0, 1.0, 1.0, 1.0, 1.0, 1.0, 1.0, 1.0, 1.0, 1.0, 1.0, 1.0, 1.0, 1.0, 1.0, 1.0, 1.0, 1.0, 1.0, 1.0, 1.0, 1.0, 1.0, 1.0, 1.0, 1.0, 1.0, 1.0, 1.0, 1.0, 1.0, 1.0, 1.0, 1.0, 1.0, 1.0, 1.0, 1.0, 1.0, 1.0, 1.0, 1.0, 1.0, 1.0, 1.0, 1.0, 1.0, 1.0, 1.0, 1.0, 1.0, 1.0, 1.0, 1.0, 1.0, 1.0, 1.0, 1.0, 1.0, 1.0, 1.0, 1.0, 1.0, 1.0, 1.0, 1.0, 1.0, 1.0, 1.0, 1.0, 1.0, 1.0, 1.0, 1.0, 1.0, 1.0, 1.0, 1.0, 1.0, 1.0, 1.0, 1.0, 1.0, 1.0, 1.0, 1.0, 1.0, 1.0, 1.0, 1.0, 1.0, 1.0, 1.0, 1.0, 1.0, 1.0, 1.0, 1.0, 1.0, 1.0, 1.0, 1.0, 1.0, 1.0, 1.0, 1.0, 1.0, 1.0, 1.0, 1.0, 1.0, 1.0, 1.0, 1.0, 1.0, 1.0, 1.0, 1.0, 1.0, 1.0, 1.0, 1.0, 1.0, 1.0, 1.0, 1.0, 1.0, 1.0, 1.0, 1.0, 1.0, 1.0, 1.0, 1.0, 1.0, 1.0, 1.0, 1.0, 1.0, 1.0, 1.0, 1.0, 1.0, 1.0, 1.0, 1.0, 1.0, 1.0, 1.0, 1.0, 1.0, 1.0, 1.0, 1.0, 1.0, 1.0, 1.0, 1.0, 1.0, 1.0, 1.0, 1.0, 1.0, 1.0, 1.0, 1.0, 1.0, 1.0, 1.0, 1.0, 1.0, 1.0, 1.0, 1.0, 1.0, 1.0, 1.0, 1.0, 1.0, 1.0, 1.0, 1.0, 1.0, 1.0, 1.0, 1.0, 1.0, 1.0, 1.0, 1.0, 1.0, 1.0, 1.0, 1.0, 1.0, 1.0, 1.0, 1.0, 1.0, 1.0, 1.0, 1.0, 1.0, 1.0, 1.0, 1.0, 1.0, 1.0, 1.0, 1.0, 1.0, 1.0, 1.0, 1.0, 1.0, 1.0, 1.0, 1.0, 1.0, 1.0, 1.0, 1.0, 1.0, 1.0, 1.0, 1.0, 1.0, 1.0, 1.0, 1.0, 1.0, 1.0, 1.0, 1.0, 1.0, 1.0, 1.0, 1.0, 1.0, 1.0, 1.0, 1.0, 1.0, 1.0, 1.0, 1.0, 1.0, 1.0, 1.0, 1.0, 1.0, 1.0, 1.0, 1.0, 1.0, 1.0, 1.0, 1.0, 1.0, 1.0, 1.0, 1.0, 1.0, 1.0, 1.0, 1.0, 1.0, 1.0, 1.0, 1.0, 1.0, 1.0, 1.0, 1.0, 1.0, 1.0, 1.0, 1.0, 1.0, 1.0, 1.0, 1.0, 1.0, 1.0, 1.0, 1.0, 1.0, 1.0, 1.0, 1.0, 1.0, 1.0, 1.0, 1.0, 1.0, 1.0, 1.0, 1.0, 1.0, 1.0, 1.0, 1.0, 1.0, 1.0, 1.0, 1.0, 1.0, 1.0, 1.0, 1.0, 1.0, 1.0, 1.0, 1.0, 1.0, 1.0, 1.0, 1.0, 1.0, 1.0, 1.0, 1.0, 1.0, 1.0, 1.0, 1.0, 1.0, 1.0, 1.0, 1.0, 1.0, 1.0, 1.0, 1.0, 1.0, 1.0, 1.0, 1.0, 1.0, 1.0, 1.0, 1.0, 1.0, 1.0, 1.0, 1.0, 1.0, 1.0, 1.0, 1.0, 1.0, 1.0, 1.0, 1.0, 1.0, 1.0, 1.0, 1.0, 1.0, 1.0, 1.0, 1.0, 1.0, 1.0, 1.0, 1.0, 1.0, 1.0, 1.0, 1.0, 1.0, 1.0, 1.0, 1.0, 1.0, 1.0, 1.0, 1.0, 1.0, 1.0, 1.0, 1.0, 1.0, 1.0, 1.0, 1.0, 1.0, 1.0, 1.0, 1.0, 1.0, 1.0, 1.0, 1.0, 1.0, 1.0, 1.0, 1.0, 1.0, 1.0, 1.0, 1.0, 1.0, 1.0, 1.0, 1.0, 1.0, 1.0, 1.0, 1.0, 1.0, 1.0, 1.0, 1.0, 1.0, 1.0, 1.0, 1.0, 1.0, 1.0, 1.0, 1.0, 1.0, 1.0, 1.0, 1.0, 1.0, 1.0, 1.0, 1.0, 1.0, 1.0, 1.0, 1.0, 1.0, 1.0, 1.0, 1.0, 1.0, 1.0, 1.0, 1.0, 1.0, 1.0, 1.0, 1.0, 1.0, 1.0, 1.0, 1.0, 1.0, 1.0, 1.0, 1.0, 1.0, 1.0, 1.0, 1.0, 1.0, 1.0, 1.0, 1.0, 1.0, 1.0, 1.0, 1.0, 1.0, 1.0, 1.0, 1.0, 1.0, 1.0, 1.0, 1.0, 1.0, 1.0, 1.0, 1.0, 1.0, 1.0, 1.0, 1.0, 1.0, 1.0, 1.0, 1.0, 1.0, 1.0, 1.0, 1.0, 1.0, 1.0, 1.0, 1.0, 1.0, 1.0, 1.0, 1.0, 1.0, 1.0, 1.0, 1.0, 1.0, 1.0, 1.0, 1.0, 1.0, 1.0, 1.0, 1.0, 1.0, 1.0, 1.0, 1.0, 1.0, 1.0, 1.0, 1.0, 1.0, 1.0, 1.0, 1.0, 1.0, 1.0, 1.0, 1.0, 1.0, 1.0, 1.0, 1.0, 1.0, 1.0, 1.0, 1.0, 1.0, 1.0, 1.0, 1.0, 1.0, 1.0, 1.0, 1.0, 1.0, 1.0, 1.0, 1.0, 1.0, 1.0, 1.0, 1.0, 1.0, 1.0, 1.0, 1.0, 1.0, 1.0, 1.0, 1.0, 1.0, 1.0, 1.0, 1.0, 1.0, 1.0, 1.0, 1.0, 1.0, 1.0, 1.0, 1.0, 1.0, 1.0, 1.0, 1.0, 1.0, 1.0, 1.0, 1.0, 1.0, 1.0, 1.0, 1.0, 1.0, 1.0, 1.0, 1.0, 1.0, 1.0, 1.0, 1.0, 1.0, 1.0, 1.0, 1.0, 1.0, 1.0, 1.0, 1.0, 1.0, 1.0, 1.0, 1.0, 1.0, 1.0, 1.0, 1.0, 1.0, 1.0, 1.0, 1.0, 1.0, 1.0, 1.0, 1.0, 1.0, 1.0, 1.0, 1.0, 1.0, 1.0, 1.0, 1.0, 1.0, 1.0, 1.0, 1.0, 1.0, 1.0, 1.0, 1.0, 1.0, 1.0, 1.0, 1.0, 1.0, 1.0, 1.0, 1.0, 1.0, 1.0, 1.0, 1.0, 1.0, 1.0, 1.0, 1.0, 1.0, 1.0, 1.0, 1.0, 1.0, 1.0, 1.0, 1.0, 1.0, 1.0, 1.0, 1.0, 1.0, 1.0, 1.0, 1.0, 1.0, 1.0, 1.0, 1.0, 1.0, 1.0, 1.0, 1.0, 1.0, 1.0, 1.0, 1.0, 1.0, 1.0, 1.0, 1.0, 1.0, 1.0, 1.0, 1.0, 1.0, 1.0, 1.0, 1.0, 1.0, 1.0, 1.0, 1.0, 1.0, 1.0, 1.0, 1.0, 1.0, 1.0, 1.0, 1.0, 1.0, 1.0, 1.0, 1.0, 1.0, 1.0, 1.0, 1.0, 1.0, 1.0, 1.0, 1.0, 1.0, 1.0, 1.0, 1.0, 1.0, 1.0, 1.0, 1.0, 1.0, 1.0, 1.0, 1.0, 1.0, 1.0, 1.0, 1.0, 1.0, 1.0, 1.0, 1.0, 1.0, 1.0, 1.0, 1.0, 1.0, 1.0, 1.0, 1.0, 1.0, 1.0, 1.0, 1.0, 1.0, 1.0, 1.0, 1.0, 1.0, 1.0, 1.0, 1.0, 1.0, 1.0, 1.0, 1.0, 1.0, 1.0, 1.0, 1.0, 1.0, 1.0, 1.0, 1.0, 1.0, 1.0, 1.0, 1.0, 1.0, 1.0, 1.0, 1.0, 1.0, 1.0, 1.0, 1.0, 1.0, 1.0, 1.0, 1.0, 1.0, 1.0, 1.0, 1.0, 1.0, 1.0, 1.0, 1.0, 1.0, 1.0, 1.0, 1.0, 1.0, 1.0, 1.0, 1.0, 1.0, 1.0, 1.0, 1.0, 1.0, 1.0, 1.0, 1.0, 1.0, 1.0, 1.0, 1.0, 1.0, 1.0, 1.0, 1.0, 1.0, 1.0, 1.0, 1.0, 1.0, 1.0, 1.0, 1.0, 1.0, 1.0, 1.0, 1.0, 1.0, 1.0, 1.0, 1.0, 1.0, 1.0, 1.0, 1.0, 1.0, 1.0, 1.0, 1.0, 1.0, 1.0, 1.0, 1.0, 1.0, 1.0, 1.0, 1.0, 1.0, 1.0, 1.0, 1.0, 1.0, 1.0, 1.0, 1.0, 1.0, 1.0, 1.0, 1.0, 1.0, 1.0, 1.0, 1.0, 1.0, 1.0, 1.0, 1.0, 1.0, 1.0, 1.0, 1.0, 1.0, 1.0, 1.0, 1.0, 1.0, 1.0, 1.0, 1.0, 1.0, 1.0, 1.0, 1.0, 1.0, 1.0, 1.0, 1.0, 1.0, 1.0, 1.0, 1.0, 1.0, 1.0, 1.0, 1.0, 1.0, 1.0, 1.0, 1.0, 1.0, 1.0, 1.0, 1.0, 1.0, 1.0, 1.0, 1.0, 1.0, 1.0, 1.0, 1.0, 1.0, 1.0, 1.0, 1.0, 1.0, 1.0, 1.0, 1.0, 1.0, 1.0, 1.0, 1.0, 1.0, 1.0, 1.0, 1.0, 1.0, 1.0, 1.0, 1.0, 1.0, 1.0, 1.0, 1.0, 1.0, 1.0, 1.0, 1.0, 1.0, 1.0, 1.0, 1.0, 1.0, 1.0, 1.0, 1.0, 1.0, 1.0, 1.0, 1.0, 1.0, 1.0, 1.0, 1.0, 1.0, 1.0, 1.0, 1.0, 1.0, 1.0, 1.0, 1.0, 1.0, 1.0, 1.0, 1.0, 1.0, 1.0, 1.0, 1.0, 1.0, 1.0, 1.0, 1.0, 1.0, 1.0, 1.0, 1.0, 1.0, 1.0, 1.0, 1.0, 1.0, 1.0, 1.0, 1.0, 1.0, 1.0, 1.0, 1.0, 1.0, 1.0, 1.0, 1.0, 1.0, 1.0, 1.0, 1.0, 1.0, 1.0, 1.0, 1.0, 1.0, 1.0, 1.0, 1.0, 1.0, 1.0, 1.0, 1.0, 1.0, 1.0, 1.0, 1.0, 1.0, 1.0, 1.0, 1.0, 1.0, 1.0, 1.0, 1.0, 1.0, 1.0, 1.0, 1.0, 1.0, 1.0, 1.0, 1.0, 1.0, 1.0, 1.0, 1.0, 1.0, 1.0, 1.0, 1.0, 1.0, 1.0, 1.0, 1.0, 1.0, 1.0, 1.0, 1.0, 1.0, 1.0, 1.0, 1.0, 1.0, 1.0, 1.0, 1.0, 1.0, 1.0, 1.0, 1.0, 1.0, 1.0, 1.0, 1.0, 1.0, 1.0, 1.0, 1.0, 1.0, 1.0, 1.0, 1.0, 1.0, 1.0, 1.0, 1.0, 1.0, 1.0, 1.0, 1.0, 1.0, 1.0, 1.0, 1.0, 1.0, 1.0, 1.0, 1.0, 1.0, 1.0, 1.0, 1.0, 1.0, 1.0, 1.0, 1.0, 1.0, 1.0, 1.0, 1.0, 1.0, 1.0, 1.0, 1.0, 1.0, 1.0, 1.0, 1.0, 1.0, 1.0, 1.0, 1.0, 1.0, 1.0, 1.0, 1.0, 1.0, 1.0, 1.0, 1.0, 1.0, 1.0, 1.0, 1.0, 1.0, 1.0, 1.0, 1.0, 1.0, 1.0, 1.0, 1.0, 1.0, 1.0, 1.0, 1.0, 1.0, 1.0, 1.0, 1.0, 1.0, 1.0, 1.0, 1.0, 1.0, 1.0, 1.0, 1.0, 1.0, 1.0, 1.0, 1.0, 1.0, 1.0, 1.0, 1.0, 1.0, 1.0, 1.0, 1.0, 1.0, 1.0, 1.0, 1.0, 1.0, 1.0, 1.0, 1.0, 1.0, 1.0, 1.0, 1.0, 1.0, 1.0, 1.0, 1.0, 1.0, 1.0, 1.0, 1.0, 1.0, 1.0, 1.0, 1.0, 1.0, 1.0, 1.0, 1.0, 1.0, 1.0, 1.0, 1.0, 1.0, 1.0, 1.0, 1.0, 1.0, 1.0, 1.0, 1.0, 1.0, 1.0, 1.0, 1.0, 1.0, 1.0, 1.0, 1.0, 1.0, 1.0, 1.0, 1.0, 1.0, 1.0, 1.0, 1.0, 1.0, 1.0, 1.0, 1.0, 1.0, 1.0, 1.0, 1.0, 1.0, 1.0, 1.0, 1.0, 1.0, 1.0, 1.0, 1.0, 1.0, 1.0, 1.0, 1.0, 1.0, 1.0, 1.0, 1.0, 1.0, 1.0, 1.0, 1.0, 1.0, 1.0, 1.0, 1.0, 1.0, 1.0, 1.0, 1.0, 1.0, 1.0, 1.0, 1.0, 1.0, 1.0, 1.0, 1.0, 1.0, 1.0, 1.0, 1.0, 1.0, 1.0, 1.0, 1.0, 1.0, 1.0, 1.0, 1.0, 1.0, 1.0, 1.0, 1.0, 1.0, 1.0, 1.0, 1.0, 1.0, 1.0, 1.0, 1.0, 1.0, 1.0, 1.0, 1.0, 1.0, 1.0, 1.0, 1.0, 1.0, 1.0, 1.0, 1.0, 1.0, 1.0, 1.0, 1.0, 1.0, 1.0, 1.0, 1.0, 1.0, 1.0, 1.0, 1.0, 1.0, 1.0, 1.0, 1.0, 1.0, 1.0, 1.0, 1.0, 1.0, 1.0, 1.0, 1.0, 1.0, 1.0, 1.0, 1.0, 1.0, 1.0, 1.0, 1.0, 1.0, 1.0, 1.0, 1.0, 1.0, 1.0, 1.0, 1.0, 1.0, 1.0, 1.0, 1.0, 1.0, 1.0, 1.0, 1.0, 1.0, 1.0, 1.0, 1.0, 1.0, 1.0, 1.0, 1.0, 1.0, 1.0, 1.0, 1.0, 1.0, 1.0, 1.0, 1.0, 1.0, 1.0, 1.0, 1.0, 1.0, 1.0, 1.0, 1.0, 1.0, 1.0, 1.0, 1.0, 1.0, 1.0, 1.0, 1.0, 1.0, 1.0, 1.0, 1.0, 1.0, 1.0, 1.0, 1.0, 1.0, 1.0, 1.0, 1.0, 1.0, 1.0, 1.0, 1.0, 1.0, 1.0, 1.0, 1.0, 1.0, 1.0, 1.0, 1.0, 1.0, 1.0, 1.0, 1.0, 1.0, 1.0, 1.0, 1.0, 1.0, 1.0, 1.0, 1.0, 1.0, 1.0, 1.0, 1.0, 1.0, 1.0, 1.0, 1.0, 1.0, 1.0, 1.0, 1.0, 1.0, 1.0, 1.0, 1.0, 1.0, 1.0, 1.0, 1.0, 1.0, 1.0, 1.0, 1.0, 1.0, 1.0, 1.0, 1.0, 1.0, 1.0, 1.0, 1.0, 1.0, 1.0, 1.0, 1.0, 1.0, 1.0, 1.0, 1.0, 1.0, 1.0, 1.0, 1.0, 1.0, 1.0, 1.0, 1.0, 1.0, 1.0, 1.0, 1.0, 1.0, 1.0, 1.0, 1.0, 1.0, 1.0, 1.0, 1.0, 1.0, 1.0, 1.0, 1.0, 1.0, 1.0, 1.0, 1.0, 1.0, 1.0, 1.0, 1.0, 1.0, 1.0, 1.0, 1.0, 1.0, 1.0, 1.0, 1.0, 1.0, 1.0, 1.0, 1.0, 1.0, 1.0, 1.0, 1.0, 1.0, 1.0, 1.0, 1.0, 1.0, 1.0, 1.0, 1.0, 1.0, 1.0, 1.0, 1.0, 1.0, 1.0, 1.0, 1.0, 1.0, 1.0, 1.0, 1.0, 1.0, 1.0, 1.0, 1.0, 1.0, 1.0, 1.0, 1.0, 1.0, 1.0, 1.0, 1.0, 1.0, 1.0, 1.0, 1.0, 1.0, 1.0, 1.0, 1.0, 1.0, 1.0, 1.0, 1.0, 1.0, 1.0, 1.0, 1.0, 1.0, 1.0, 1.0, 1.0, 1.0, 1.0, 1.0, 1.0, 1.0, 1.0, 1.0, 1.0, 1.0, 1.0, 1.0, 1.0, 1.0, 1.0, 1.0, 1.0, 1.0, 1.0, 1.0, 1.0, 1.0, 1.0, 1.0, 1.0, 1.0, 1.0, 1.0, 1.0, 1.0, 1.0, 1.0, 1.0, 1.0, 1.0, 1.0, 1.0, 1.0, 1.0, 1.0, 1.0, 1.0, 1.0, 1.0, 1.0, 1.0, 1.0, 1.0, 1.0, 1.0, 1.0, 1.0, 1.0, 1.0, 1.0, 1.0, 1.0, 1.0, 1.0, 1.0, 1.0, 1.0, 1.0, 1.0, 1.0, 1.0, 1.0, 1.0, 1.0, 1.0, 1.0, 1.0, 1.0, 1.0, 1.0, 1.0, 1.0, 1.0, 1.0, 1.0, 1.0, 1.0, 1.0, 1.0, 1.0, 1.0, 1.0, 1.0, 1.0, 1.0, 1.0, 1.0, 1.0, 1.0, 1.0, 1.0, 1.0, 1.0, 1.0, 1.0, 1.0, 1.0, 1.0, 1.0, 1.0, 1.0, 1.0, 1.0, 1.0, 1.0, 1.0, 1.0, 1.0, 1.0, 1.0, 1.0, 1.0, 1.0, 1.0, 1.0, 1.0, 1.0, 1.0, 1.0, 1.0, 1.0, 1.0, 1.0, 1.0, 1.0, 1.0, 1.0, 1.0, 1.0, 1.0, 1.0, 1.0, 1.0, 1.0, 1.0, 1.0, 1.0, 1.0, 1.0, 1.0, 1.0, 1.0, 1.0, 1.0, 1.0, 1.0, 1.0, 1.0, 1.0, 1.0, 1.0, 1.0, 1.0, 1.0, 1.0, 1.0, 1.0, 1.0, 1.0, 1.0, 1.0, 1.0, 1.0, 1.0, 1.0, 1.0, 1.0, 1.0, 1.0, 1.0, 1.0, 1.0, 1.0, 1.0, 1.0, 1.0, 1.0, 1.0, 1.0, 1.0, 1.0, 1.0, 1.0, 1.0, 1.0, 1.0, 1.0, 1.0, 1.0, 1.0, 1.0, 1.0, 1.0, 1.0, 1.0, 1.0, 1.0, 1.0, 1.0, 1.0, 1.0, 1.0, 1.0, 1.0, 1.0, 1.0, 1.0, 1.0, 1.0, 1.0, 1.0, 1.0, 1.0, 1.0, 1.0, 1.0, 1.0, 1.0, 1.0, 1.0, 1.0, 1.0, 1.0, 1.0, 1.0, 1.0, 1.0, 1.0, 1.0, 1.0, 1.0, 1.0, 1.0, 1.0, 1.0, 1.0, 1.0, 1.0, 1.0, 1.0, 1.0, 1.0, 1.0, 1.0, 1.0, 1.0, 1.0, 1.0, 1.0, 1.0, 1.0, 1.0, 1.0, 1.0, 1.0, 1.0, 1.0, 1.0, 1.0, 1.0, 1.0, 1.0, 1.0, 1.0, 1.0, 1.0, 1.0, 1.0, 1.0, 1.0, 1.0, 1.0, 1.0, 1.0, 1.0, 1.0, 1.0, 1.0, 1.0, 1.0, 1.0, 1.0, 1.0, 1.0, 1.0, 1.0, 1.0, 1.0, 1.0, 1.0, 1.0, 1.0, 1.0, 1.0, 1.0, 1.0, 1.0, 1.0, 1.0, 1.0, 1.0, 1.0, 1.0, 1.0, 1.0, 1.0, 1.0, 1.0, 1.0, 1.0, 1.0, 1.0, 1.0, 1.0, 1.0, 1.0, 1.0, 1.0, 1.0, 1.0, 1.0, 1.0, 1.0, 1.0, 1.0, 1.0, 1.0, 1.0, 1.0, 1.0, 1.0, 1.0, 1.0, 1.0, 1.0, 1.0, 1.0, 1.0, 1.0, 1.0, 1.0, 1.0, 1.0, 1.0, 1.0, 1.0, 1.0, 1.0, 1.0, 1.0, 1.0, 1.0, 1.0, 1.0, 1.0, 1.0, 1.0, 1.0, 1.0, 1.0, 1.0, 1.0, 1.0, 1.0, 1.0, 1.0, 1.0, 1.0, 1.0, 1.0, 1.0, 1.0, 1.0, 1.0, 1.0, 1.0, 1.0, 1.0, 1.0, 1.0, 1.0, 1.0, 1.0, 1.0, 1.0, 1.0, 1.0, 1.0, 1.0, 1.0, 1.0, 1.0, 1.0, 1.0, 1.0, 1.0, 1.0, 1.0, 1.0, 1.0, 1.0, 1.0, 1.0, 1.0, 1.0, 1.0, 1.0, 1.0, 1.0, 1.0, 1.0, 1.0, 1.0, 1.0, 1.0, 1.0, 1.0, 1.0, 1.0, 1.0, 1.0, 1.0, 1.0, 1.0, 1.0, 1.0, 1.0, 1.0, 1.0, 1.0, 1.0, 1.0, 1.0, 1.0, 1.0, 1.0, 1.0, 1.0, 1.0, 1.0, 1.0, 1.0, 1.0, 1.0, 1.0, 1.0, 1.0, 1.0, 1.0, 1.0, 1.0, 1.0, 1.0, 1.0, 1.0, 1.0, 1.0, 1.0, 1.0, 1.0, 1.0, 1.0, 1.0, 1.0, 1.0, 1.0, 1.0, 1.0, 1.0, 1.0, 1.0, 1.0, 1.0, 1.0, 1.0, 1.0, 1.0, 1.0, 1.0, 1.0, 1.0, 1.0, 1.0, 1.0, 1.0, 1.0, 1.0, 1.0, 1.0, 1.0, 1.0, 1.0, 1.0, 1.0, 1.0, 1.0, 1.0, 1.0, 1.0, 1.0, 1.0, 1.0, 1.0, 1.0, 1.0, 1.0, 1.0, 1.0, 1.0, 1.0, 1.0, 1.0, 1.0, 1.0, 1.0, 1.0, 1.0, 1.0, 1.0, 1.0, 1.0, 1.0, 1.0, 1.0, 1.0, 1.0, 1.0, 1.0, 1.0, 1.0, 1.0, 1.0, 1.0, 1.0, 1.0, 1.0, 1.0, 1.0, 1.0, 1.0, 1.0, 1.0, 1.0, 1.0, 1.0, 1.0, 1.0, 1.0, 1.0, 1.0, 1.0, 1.0, 1.0, 1.0, 1.0, 1.0, 1.0, 1.0, 1.0, 1.0, 1.0, 1.0, 1.0, 1.0, 1.0, 1.0, 1.0, 1.0, 1.0, 1.0, 1.0, 1.0, 1.0, 1.0, 1.0, 1.0, 1.0, 1.0, 1.0, 1.0, 1.0, 1.0, 1.0, 1.0, 1.0, 1.0, 1.0, 1.0, 1.0, 1.0, 1.0, 1.0, 1.0, 1.0, 1.0, 1.0, 1.0, 1.0, 1.0, 1.0, 1.0, 1.0, 1.0, 1.0, 1.0, 1.0, 1.0, 1.0, 1.0, 1.0, 1.0, 1.0, 1.0, 1.0, 1.0, 1.0, 1.0, 1.0, 1.0, 1.0, 1.0, 1.0, 1.0, 1.0, 1.0, 1.0, 1.0, 1.0, 1.0, 1.0, 1.0, 1.0, 1.0, 1.0, 1.0, 1.0, 1.0, 1.0, 1.0, 1.0, 1.0, 1.0, 1.0, 1.0, 1.0, 1.0, 1.0, 1.0, 1.0, 1.0, 1.0, 1.0, 1.0, 1.0, 1.0, 1.0, 1.0, 1.0, 1.0, 1.0, 1.0, 1.0, 1.0, 1.0, 1.0, 1.0, 1.0, 1.0, 1.0, 1.0, 1.0, 1.0, 1.0, 1.0, 1.0, 1.0, 1.0, 1.0, 1.0, 1.0, 1.0, 1.0, 1.0, 1.0, 1.0, 1.0, 1.0, 1.0, 1.0, 1.0, 1.0, 1.0, 1.0, 1.0, 1.0, 1.0, 1.0, 1.0, 1.0, 1.0, 1.0, 1.0, 1.0, 1.0, 1.0, 1.0, 1.0, 1.0, 1.0, 1.0, 1.0, 1.0, 1.0, 1.0, 1.0, 1.0, 1.0, 1.0, 1.0, 1.0, 1.0, 1.0, 1.0, 1.0, 1.0, 1.0, 1.0, 1.0, 1.0, 1.0, 1.0, 1.0, 1.0, 1.0, 1.0, 1.0, 1.0, 1.0, 1.0, 1.0, 1.0, 1.0, 1.0, 1.0, 1.0, 1.0, 1.0, 1.0, 1.0, 1.0, 1.0, 1.0, 1.0, 1.0, 1.0, 1.0, 1.0, 1.0, 1.0, 1.0, 1.0, 1.0, 1.0, 1.0, 1.0, 1.0, 1.0, 1.0, 1.0])
me_sphere_001.materials.append(mat_skin)
me_sphere_001.use_remesh_preserve_volume = False
me_sphere_001.use_remesh_preserve_attributes = False
me_sphere_001.use_mirror_vertex_groups = False
me_sphere_001.update()
me_plane_011 = bpy.data.meshes.new('Plane.011')
me_plane_011.from_pydata([(2.0, -1.824, -0.1764), (1.824, -1.824, 0.0), (1.824, -2.0, -0.1764), (-1.824, -2.0, -0.1764), (-1.824, -1.824, 0.0), (-2.0, -1.824, -0.1764), (-1.824, 2.0, -0.1764), (-2.0, 1.824, -0.1764), (-1.824, 1.824, 0.0), (1.824, 2.0, -0.1764), (1.824, 1.824, 0.0), (2.0, 1.824, -0.1764), (-2.0, 1.824, -0.8236), (-1.824, 2.0, -0.8236), (-1.824, 1.824, -1.0), (-1.824, -2.0, -0.8236), (-2.0, -1.824, -0.8236), (-1.824, -1.824, -1.0), (2.0, 1.824, -0.8236), (1.824, 1.824, -1.0), (1.824, 2.0, -0.8236), (1.824, -2.0, -0.8236), (1.824, -1.824, -1.0), (2.0, -1.824, -0.8236), (-2.102, -1.925, -0.2593), (-1.925, -2.102, -0.2593), (-1.925, -1.925, -0.0829), (1.925, -2.102, -0.2593), (2.102, -1.925, -0.2593), (1.925, -1.925, -0.0829), (-2.102, 1.925, -0.2593), (-1.925, 1.925, -0.0829), (-1.925, 2.102, -0.2593), (1.925, 2.102, -0.2593), (1.925, 1.925, -0.0829), (-1.925, -1.925, -0.4357), (1.925, -1.925, -0.4357), (-1.925, 1.925, -0.4357), (2.102, 1.925, -0.2593), (1.925, 1.925, -0.4357)], [], [(7, 12, 16, 5), (3, 15, 21, 2), (9, 20, 13, 6), (0, 23, 18, 11), (17, 14, 19, 22), (0, 1, 2), (3, 4, 5), (6, 7, 8), (9, 10, 11), (12, 13, 14), (15, 16, 17), (18, 19, 20), (21, 22, 23), (24, 25, 26), (27, 28, 29), (30, 31, 32), (38, 33, 34), (24, 35, 25), (27, 36, 28), (30, 32, 37), (38, 39, 33), (11, 18, 20, 9), (12, 7, 6, 13), (0, 11, 10, 1), (3, 2, 1, 4), (7, 5, 4, 8), (9, 6, 8, 10), (19, 14, 13, 20), (17, 22, 21, 15), (22, 19, 18, 23), (2, 21, 23, 0), (14, 17, 16, 12), (15, 3, 5, 16), (30, 24, 26, 31), (25, 27, 29, 26), (28, 38, 34, 29), (33, 32, 31, 34), (37, 35, 24, 30), (35, 36, 27, 25), (36, 39, 38, 28), (39, 37, 32, 33), (4, 1, 10, 8)])
_uv = me_plane_011.uv_layers.new(name='UVMap')
_uv.uv.foreach_set('vector', [0.07949, 0.8339, 0.07949, 0.9842, 0.9268, 0.9842, 0.9268, 0.8339, 0.9268, 0.8339, 0.9268, 0.9842, 0.07949, 0.9842, 0.07949, 0.8339, 0.07949, 0.8339, 0.07949, 0.9842, 0.9268, 0.9842, 0.9268, 0.8339, 0.9268, 0.8339, 0.9268, 0.9842, 0.07949, 0.9842, 0.07949, 0.8339, 0.0, 0.0, 0.0, 0.0, 0.0, 0.0, 0.0, 0.0, 0.9829, 0.06171, 0.9456, 0.06171, 0.9456, 0.01995, 0.2881, 0.01995, 0.2881, 0.06171, 0.2508, 0.06171, 0.2881, 0.7518, 0.2508, 0.71, 0.2881, 0.71, 0.9456, 0.7518, 0.9456, 0.71, 0.9829, 0.71, 0.0, 0.0, 0.0, 0.0, 0.0, 0.0, 0.0, 0.0, 0.0, 0.0, 0.0, 0.0, 0.0, 0.0, 0.0, 0.0, 0.0, 0.0, 0.0, 0.0, 0.0, 0.0, 0.0, 0.0, 0.1081, 0.7998, 0.1081, 0.7669, 0.1411, 0.7669, 0.1081, 0.04762, 0.1081, 0.01468, 0.1411, 0.04762, 0.1081, 0.7998, 0.1411, 0.7669, 0.1081, 0.7669, 0.1081, 0.01468, 0.1081, 0.04762, 0.1411, 0.04762, 0.1081, 0.7998, 0.07517, 0.7669, 0.1081, 0.7669, 0.1081, 0.04762, 0.07517, 0.04762, 0.1081, 0.01468, 0.1081, 0.7998, 0.1081, 0.7669, 0.07517, 0.7669, 0.1081, 0.01468, 0.07517, 0.04762, 0.1081, 0.04762, 0.07949, 0.8339, 0.07949, 0.9842, 0.03851, 0.9842, 0.03851, 0.8339, 0.07949, 0.9842, 0.07949, 0.8339, 0.03851, 0.8339, 0.03851, 0.9842, 0.9829, 0.06171, 0.9829, 0.71, 0.9456, 0.71, 0.9456, 0.06171, 0.2881, 0.01995, 0.9456, 0.01995, 0.9456, 0.06171, 0.2881, 0.06171, 0.2508, 0.71, 0.2508, 0.06171, 0.2881, 0.06171, 0.2881, 0.71, 0.9456, 0.7518, 0.2881, 0.7518, 0.2881, 0.71, 0.9456, 0.71, 0.0, 0.0, 0.0, 0.0, 0.0, 0.0, 0.0, 0.0, 0.0, 0.0, 0.0, 0.0, 0.0, 0.0, 0.0, 0.0, 0.0, 0.0, 0.0, 0.0, 0.0, 0.0, 0.0, 0.0, 0.9677, 0.8339, 0.9677, 0.9842, 0.9268, 0.9842, 0.9268, 0.8339, 0.0, 0.0, 0.0, 0.0, 0.0, 0.0, 0.0, 0.0, 0.9677, 0.9842, 0.9677, 0.8339, 0.9268, 0.8339, 0.9268, 0.9842, 0.1081, 0.04762, 0.1081, 0.7669, 0.1411, 0.7669, 0.1411, 0.04762, 0.1081, 0.7669, 0.1081, 0.04762, 0.1411, 0.04762, 0.1411, 0.7669, 0.1081, 0.7669, 0.1081, 0.04762, 0.1411, 0.04762, 0.1411, 0.7669, 0.1081, 0.04762, 0.1081, 0.7669, 0.1411, 0.7669, 0.1411, 0.04762, 0.07517, 0.04762, 0.07517, 0.7669, 0.1081, 0.7669, 0.1081, 0.04762, 0.07517, 0.7669, 0.07517, 0.04762, 0.1081, 0.04762, 0.1081, 0.7669, 0.07517, 0.7669, 0.07517, 0.04762, 0.1081, 0.04762, 0.1081, 0.7669, 0.07517, 0.04762, 0.07517, 0.7669, 0.1081, 0.7669, 0.1081, 0.04762, 0.2881, 0.06171, 0.9456, 0.06171, 0.9456, 0.71, 0.2881, 0.71])
me_plane_011.materials.append(mat_floor)
me_plane_011.use_remesh_preserve_volume = False
me_plane_011.use_remesh_preserve_attributes = False
me_plane_011.use_mirror_vertex_groups = False
me_plane_011.update()
me_plane_001 = bpy.data.meshes.new('Plane.001')
me_plane_001.from_pydata([(0.2152, -1.715, -2.045e-07), (0.5, -1.715, 0.2848), (0.2152, -2.0, 0.2848), (0.2152, -2.0, 15.72), (0.5, -1.715, 15.72), (0.2152, -1.715, 16.0), (0.2152, 1.715, 16.0), (0.5, 1.715, 15.72), (0.2152, 2.0, 15.72), (0.2152, 1.715, 2.045e-07), (0.2152, 2.0, 0.2848), (0.5, 1.715, 0.2848), (-0.5, -1.715, -2.045e-07), (-0.5, -2.0, 0.2848), (-0.5, -2.0, 15.72), (-0.5, -1.715, 16.0), (-0.5, 1.715, 16.0), (-0.5, 2.0, 15.72), (-0.5, 2.0, 0.2848), (-0.5, 1.715, 2.045e-07)], [], [(2, 3, 14, 13), (4, 1, 11, 7), (5, 6, 16, 15), (8, 10, 18, 17), (0, 1, 2), (3, 4, 5), (6, 7, 8), (9, 10, 11), (0, 9, 11, 1), (3, 2, 1, 4), (6, 5, 4, 7), (10, 8, 7, 11), (2, 13, 12, 0), (5, 15, 14, 3), (8, 17, 16, 6), (9, 19, 18, 10), (9, 0, 12, 19)])
_uv = me_plane_001.uv_layers.new(name='UVMap')
_uv.uv.foreach_set('vector', [0.04652, 0.07187, 0.04431, 0.9305, 5.721e-05, 0.9682, 5.747e-05, 0.03357, 0.06846, 0.9238, 0.0703, 0.0767, 0.259, 0.07621, 0.2572, 0.9233, 0.06511, 0.9477, 0.2625, 0.9473, 0.2952, 0.994, 0.0308, 0.9999, 0.281, 0.9281, 0.2832, 0.06952, 0.3274, 0.03179, 0.3274, 0.9664, 0.06501, 0.05273, 0.0703, 0.0767, 0.04652, 0.07187, 0.04431, 0.9305, 0.06846, 0.9238, 0.06511, 0.9477, 0.2625, 0.9473, 0.2572, 0.9233, 0.281, 0.9281, 0.2624, 0.05234, 0.2832, 0.06952, 0.259, 0.07621, 0.06501, 0.05273, 0.2624, 0.05234, 0.259, 0.07621, 0.0703, 0.0767, 0.04431, 0.9305, 0.04652, 0.07187, 0.0703, 0.0767, 0.06846, 0.9238, 0.2625, 0.9473, 0.06511, 0.9477, 0.06846, 0.9238, 0.2572, 0.9233, 0.2832, 0.06952, 0.281, 0.9281, 0.2572, 0.9233, 0.259, 0.07621, 0.04652, 0.07187, 5.747e-05, 0.03357, 0.03231, 0.006004, 0.06501, 0.05273, 0.06511, 0.9477, 0.0308, 0.9999, 5.721e-05, 0.9682, 0.04431, 0.9305, 0.281, 0.9281, 0.3274, 0.9664, 0.2952, 0.994, 0.2625, 0.9473, 0.2624, 0.05234, 0.2967, 5.721e-05, 0.3274, 0.03179, 0.2832, 0.06952, 0.2624, 0.05234, 0.06501, 0.05273, 0.03231, 0.006004, 0.2967, 5.721e-05])
me_plane_001.use_remesh_preserve_volume = False
me_plane_001.use_remesh_preserve_attributes = False
me_plane_001.use_mirror_vertex_groups = False
me_plane_001.update()
me_plane_003 = bpy.data.meshes.new('Plane.003')
me_plane_003.from_pydata([(0.2152, -2.35, 0.2848), (0.2152, -2.285, -9.549e-09), (0.2152, -2.0, 0.2848), (0.2152, -1.715, 16.0), (0.2152, -2.0, 15.72), (0.5, -1.715, 15.72), (0.2152, -2.0, 8.285), (0.2152, -2.0, 7.715), (0.5, -1.715, 7.715), (0.5, -1.715, 8.285), (0.2152, -2.35, 4.43), (0.2152, -2.0, 4.293), (0.2152, -1.715, 4.577), (0.5, -1.715, 4.862), (0.2152, -2.35, 5.128), (-3.785, -1.882, -8.61e-08), (-3.5, -1.715, 0.2848), (-3.215, -2.0, 0.2848), (-3.382, -2.285, -1.206e-07), (-3.215, -2.0, 4.293), (-3.5, -1.715, 4.293), (-3.215, -1.715, 4.577), (0.2152, -2.0, 5.594), (0.5, -1.715, 5.594), (0.5, -1.715, 6.163), (0.2152, -2.0, 6.163), (-0.5, -2.285, -6.508e-08), (-0.5, -2.61, 0.2826), (-0.5, -2.0, 15.72), (-0.5, -1.715, 16.0), (-0.5, -2.0, 7.715), (-0.5, -2.0, 8.285), (-0.5, -2.61, 4.806), (-0.5, -2.407, 5.369), (-0.5, -2.178, 5.656), (-0.5, -2.0, 6.163), (0.2152, 2.35, 0.2848), (0.2152, 2.285, -9.549e-09), (0.2152, 2.0, 0.2848), (0.2152, 1.715, 16.0), (0.2152, 2.0, 15.72), (0.5, 1.715, 15.72), (0.2152, 2.0, 8.285), (0.2152, 2.0, 7.715), (0.5, 1.715, 7.715), (0.5, 1.715, 8.285), (0.2152, 2.35, 4.43), (0.2152, 2.0, 4.293), (0.2152, 1.715, 4.577), (0.5, 1.715, 4.862), (0.2152, 2.35, 5.128), (-3.785, 1.882, -8.61e-08), (-3.5, 1.715, 0.2848), (-3.215, 2.0, 0.2848), (-3.382, 2.285, -1.206e-07), (-3.215, 2.0, 4.293), (-3.5, 1.715, 4.293), (-3.215, 1.715, 4.577), (0.2152, 2.0, 5.594), (0.5, 1.715, 5.594), (0.5, 1.715, 6.163), (0.2152, 2.0, 6.163), (-0.5, 2.285, -6.508e-08), (-0.5, 2.61, 0.2826), (-0.5, 2.0, 15.72), (-0.5, 1.715, 16.0), (-0.5, 2.0, 7.715), (-0.5, 2.0, 8.285), (-0.5, 2.61, 4.806), (-0.5, 2.407, 5.369), (-0.5, 2.178, 5.656), (-0.5, 2.0, 6.163)], [], [(6, 4, 28, 31), (25, 7, 30, 35), (11, 2, 17, 19), (14, 22, 34, 33), (0, 1, 2), (3, 4, 5), (6, 7, 8, 9), (10, 11, 12, 13, 14), (15, 16, 17, 18), (19, 20, 21), (22, 23, 24, 25), (10, 0, 2, 11), (39, 65, 29, 3), (4, 6, 9, 5), (22, 14, 13, 23), (19, 17, 16, 20), (17, 2, 1, 26, 18), (11, 19, 21, 12), (7, 25, 24, 8), (27, 26, 1), (3, 29, 28, 4), (6, 31, 30, 7), (14, 33, 32, 10), (25, 35, 34, 22), (0, 10, 32, 27), (56, 57, 21, 20), (51, 52, 16, 15), (48, 49, 13, 12), (44, 45, 9, 8), (5, 41, 39, 3), (44, 8, 24, 60), (56, 20, 16, 52), (59, 23, 13, 49), (41, 5, 9, 45), (21, 57, 48, 12), (0, 27, 1), (42, 67, 64, 40), (61, 71, 66, 43), (47, 55, 53, 38), (50, 69, 70, 58), (36, 38, 37), (39, 41, 40), (42, 45, 44, 43), (46, 50, 49, 48, 47), (51, 54, 53, 52), (55, 57, 56), (58, 61, 60, 59), (46, 47, 38, 36), (40, 41, 45, 42), (58, 59, 49, 50), (55, 56, 52, 53), (53, 54, 62, 37, 38), (47, 48, 57, 55), (43, 44, 60, 61), (63, 37, 62), (39, 40, 64, 65), (42, 43, 66, 67), (50, 46, 68, 69), (61, 58, 70, 71), (36, 63, 68, 46), (36, 37, 63), (59, 60, 24, 23)])
_uv = me_plane_003.uv_layers.new(name='UVMap')
_uv.uv.foreach_set('vector', [0.4007, 0.5093, 0.4007, 0.9613, 0.4007, 0.9613, 0.4007, 0.5093, 0.4007, 0.3803, 0.4007, 0.4747, 0.4007, 0.4747, 0.4007, 0.3803, 0.9992, 0.787, 0.9992, 0.9722, 0.8426, 0.9722, 0.8426, 0.787, 0.3795, 0.3173, 0.4007, 0.3457, 0.3899, 0.3494, 0.376, 0.332, 0.3795, 0.02276, 0.3834, 0.005437, 0.4007, 0.02276, 0.4181, 0.9786, 0.4007, 0.9613, 0.4181, 0.9613, 0.4007, 0.5093, 0.4007, 0.4747, 0.4181, 0.4747, 0.4181, 0.5093, 0.3795, 0.2749, 0.4007, 0.2665, 0.4181, 0.2838, 0.4181, 0.3012, 0.3795, 0.3173, 0.8286, 0.9963, 0.8286, 0.9722, 0.8426, 0.9722, 0.8426, 0.9963, 0.8426, 0.787, 0.8286, 0.7674, 0.8426, 0.7674, 0.4007, 0.3457, 0.4181, 0.3457, 0.4181, 0.3803, 0.4007, 0.3803, 0.3795, 0.2749, 0.3795, 0.02276, 0.4007, 0.02276, 0.4007, 0.2665, 0.6267, 0.9786, 0.6267, 0.9786, 0.4181, 0.9786, 0.4181, 0.9786, 0.4007, 0.9613, 0.4007, 0.5093, 0.4181, 0.5093, 0.4181, 0.9613, 0.4007, 0.3457, 0.3795, 0.3173, 0.4181, 0.3012, 0.4181, 0.3457, 0.8426, 0.787, 0.8426, 0.9722, 0.8286, 0.9722, 0.8286, 0.7674, 0.8426, 0.9722, 0.9992, 0.9722, 0.9992, 0.9963, 0.9683, 0.9963, 0.8426, 0.9963, 0.9992, 0.787, 0.8426, 0.787, 0.8426, 0.7674, 0.9992, 0.7674, 0.4007, 0.4747, 0.4007, 0.3803, 0.4181, 0.3803, 0.4181, 0.4747, 0.3637, 0.02262, 0.3834, 0.005437, 0.3834, 0.005437, 0.4181, 0.9786, 0.4181, 0.9786, 0.4007, 0.9613, 0.4007, 0.9613, 0.4007, 0.5093, 0.4007, 0.5093, 0.4007, 0.4747, 0.4007, 0.4747, 0.3795, 0.3173, 0.376, 0.332, 0.3637, 0.2978, 0.3795, 0.2749, 0.4007, 0.3803, 0.4007, 0.3803, 0.3899, 0.3494, 0.4007, 0.3457, 0.3795, 0.02276, 0.3795, 0.2749, 0.3637, 0.2978, 0.3637, 0.02262, 0.8286, 0.6134, 0.8426, 0.6134, 0.8426, 0.7674, 0.8286, 0.7674, 0.6582, 0.6134, 0.6772, 0.6134, 0.6772, 0.7674, 0.6582, 0.7674, 0.6267, 0.2838, 0.6267, 0.3012, 0.4181, 0.3012, 0.4181, 0.2838, 0.6267, 0.4747, 0.6267, 0.5093, 0.4181, 0.5093, 0.4181, 0.4747, 0.4181, 0.9613, 0.6267, 0.9613, 0.6267, 0.9786, 0.4181, 0.9786, 0.6267, 0.4747, 0.4181, 0.4747, 0.4181, 0.3803, 0.6267, 0.3803, 0.8286, 0.6134, 0.8286, 0.7674, 0.6772, 0.7674, 0.6772, 0.6134, 0.6267, 0.3457, 0.4181, 0.3457, 0.4181, 0.3012, 0.6267, 0.3012, 0.6267, 0.9613, 0.4181, 0.9613, 0.4181, 0.5093, 0.6267, 0.5093, 0.8426, 0.7674, 0.8426, 0.6134, 0.9992, 0.6134, 0.9992, 0.7674, 0.3795, 0.02276, 0.3637, 0.02262, 0.3834, 0.005437, 0.644, 0.5093, 0.644, 0.5093, 0.644, 0.9613, 0.644, 0.9613, 0.644, 0.3803, 0.644, 0.3803, 0.644, 0.4747, 0.644, 0.4747, 0.9992, 0.595, 0.8426, 0.595, 0.8426, 0.43, 0.9992, 0.43, 0.6653, 0.3173, 0.6688, 0.332, 0.6548, 0.3494, 0.644, 0.3457, 0.6653, 0.02276, 0.644, 0.02276, 0.6614, 0.005437, 0.6267, 0.9786, 0.6267, 0.9613, 0.644, 0.9613, 0.644, 0.5093, 0.6267, 0.5093, 0.6267, 0.4747, 0.644, 0.4747, 0.6653, 0.2749, 0.6653, 0.3173, 0.6267, 0.3012, 0.6267, 0.2838, 0.644, 0.2665, 0.6582, 0.6134, 0.6687, 0.595, 0.6845, 0.595, 0.6772, 0.6134, 0.8426, 0.595, 0.8426, 0.6134, 0.8286, 0.6134, 0.644, 0.3457, 0.644, 0.3803, 0.6267, 0.3803, 0.6267, 0.3457, 0.6653, 0.2749, 0.644, 0.2665, 0.644, 0.02276, 0.6653, 0.02276, 0.644, 0.9613, 0.6267, 0.9613, 0.6267, 0.5093, 0.644, 0.5093, 0.644, 0.3457, 0.6267, 0.3457, 0.6267, 0.3012, 0.6653, 0.3173, 0.8426, 0.595, 0.8286, 0.6134, 0.6772, 0.6134, 0.6845, 0.595, 0.8426, 0.43, 0.8426, 0.4105, 0.9776, 0.4105, 0.9992, 0.4105, 0.9992, 0.43, 0.9992, 0.595, 0.9992, 0.6134, 0.8426, 0.6134, 0.8426, 0.595, 0.644, 0.4747, 0.6267, 0.4747, 0.6267, 0.3803, 0.644, 0.3803, 0.6811, 0.02262, 0.6614, 0.005437, 0.6614, 0.005437, 0.6267, 0.9786, 0.644, 0.9613, 0.644, 0.9613, 0.6267, 0.9786, 0.644, 0.5093, 0.644, 0.4747, 0.644, 0.4747, 0.644, 0.5093, 0.6653, 0.3173, 0.6653, 0.2749, 0.6811, 0.2978, 0.6688, 0.332, 0.644, 0.3803, 0.644, 0.3457, 0.6548, 0.3494, 0.644, 0.3803, 0.6653, 0.02276, 0.6811, 0.02262, 0.6811, 0.2978, 0.6653, 0.2749, 0.6653, 0.02276, 0.6614, 0.005437, 0.6811, 0.02262, 0.6267, 0.3457, 0.6267, 0.3803, 0.4181, 0.3803, 0.4181, 0.3457])
me_plane_003.use_remesh_preserve_volume = False
me_plane_003.use_remesh_preserve_attributes = False
me_plane_003.use_mirror_vertex_groups = False
me_plane_003.update()
me_plane_000 = bpy.data.meshes.new('Plane.000')
me_plane_000.from_pydata([(2.0, -1.824, -0.1764), (1.824, -1.824, 0.0), (1.824, -2.0, -0.1764), (-1.824, -2.0, -0.1764), (-1.824, -1.824, 0.0), (-2.0, -1.824, -0.1764), (-1.824, 2.0, -0.1764), (-2.0, 1.824, -0.1764), (-1.824, 1.824, 0.0), (1.824, 2.0, -0.1764), (1.824, 1.824, 0.0), (2.0, 1.824, -0.1764), (-2.0, 1.824, -0.8236), (-1.824, 2.0, -0.8236), (-1.824, 1.824, -1.0), (-1.824, -2.0, -0.8236), (-2.0, -1.824, -0.8236), (-1.824, -1.824, -1.0), (2.0, 1.824, -0.8236), (1.824, 1.824, -1.0), (1.824, 2.0, -0.8236), (1.824, -2.0, -0.8236), (1.824, -1.824, -1.0), (2.0, -1.824, -0.8236), (-2.102, -1.925, -0.2593), (-1.925, -2.102, -0.2593), (-1.925, -1.925, -0.0829), (1.925, -2.102, -0.2593), (2.102, -1.925, -0.2593), (1.925, -1.925, -0.0829), (-2.102, 1.925, -0.2593), (-1.925, 1.925, -0.0829), (-1.925, 2.102, -0.2593), (1.925, 2.102, -0.2593), (1.925, 1.925, -0.0829), (-1.925, -1.925, -0.4357), (1.925, -1.925, -0.4357), (-1.925, 1.925, -0.4357), (2.102, 1.925, -0.2593), (1.925, 1.925, -0.4357), (2.0, -0.6079, -0.1764), (2.0, 0.6079, -0.1764), (1.824, 0.6079, 0.0), (1.824, -0.6079, 0.0), (-2.0, 0.6079, -0.1764), (-2.0, -0.6079, -0.1764), (-1.824, -0.6079, 0.0), (-1.824, 0.6079, 0.0), (1.824, -0.6079, -1.0), (1.824, 0.6079, -1.0), (2.0, 0.6079, -0.8236), (2.0, -0.6079, -0.8236), (-1.824, 0.6079, -1.0), (-1.824, -0.6079, -1.0), (-2.0, -0.6079, -0.8236), (-2.0, 0.6079, -0.8236), (-0.6079, -2.0, -0.1764), (0.6079, -2.0, -0.1764), (0.6079, -1.824, 0.0), (-0.6079, -1.824, 0.0), (0.6079, 2.0, -0.1764), (-0.6079, 2.0, -0.1764), (-0.6079, 1.824, 0.0), (0.6079, 1.824, 0.0), (0.6079, 1.824, -1.0), (-0.6079, 1.824, -1.0), (-0.6079, 2.0, -0.8236), (0.6079, 2.0, -0.8236), (-0.6079, -1.824, -1.0), (0.6079, -1.824, -1.0), (0.6079, -2.0, -0.8236), (-0.6079, -2.0, -0.8236), (0.6079, -0.6079, 0.0), (-0.6079, -0.6079, 0.0), (0.6079, 0.6079, 0.0), (-0.6079, 0.6079, 0.0), (-0.6079, -0.6079, -1.0), (0.6079, -0.6079, -1.0), (-0.6079, 0.6079, -1.0), (0.6079, 0.6079, -1.0), (-0.6418, -2.102, -0.2593), (0.6418, -2.102, -0.2593), (0.6418, -1.925, -0.0829), (-0.6418, -1.925, -0.0829), (0.6418, 2.102, -0.2593), (-0.6418, 2.102, -0.2593), (-0.6418, 1.925, -0.0829), (0.6418, 1.925, -0.0829), (-0.6418, -1.925, -0.4357), (0.6418, -1.925, -0.4357), (0.6418, 1.925, -0.4357), (-0.6418, 1.925, -0.4357), (-2.102, 0.6418, -0.2593), (-2.102, -0.6418, -0.2593), (-1.925, -0.6418, -0.0829), (-1.925, 0.6418, -0.0829), (1.925, 0.6418, -0.0829), (1.925, -0.6418, -0.0829), (-1.925, 0.6418, -0.4357), (-1.925, -0.6418, -0.4357), (1.925, -0.6418, -0.4357), (1.925, 0.6418, -0.4357), (2.102, -0.6418, -0.2593), (2.102, 0.6418, -0.2593)], [], [(45, 54, 16, 5), (57, 70, 21, 2), (61, 66, 13, 6), (41, 50, 18, 11), (79, 64, 19, 49), (0, 1, 2), (3, 4, 5), (6, 7, 8), (9, 10, 11), (12, 13, 14), (15, 16, 17), (18, 19, 20), (21, 22, 23), (24, 25, 26), (27, 28, 29), (30, 31, 32), (38, 33, 34), (24, 35, 25), (27, 36, 28), (30, 32, 37), (38, 39, 33), (11, 18, 20, 9), (12, 7, 6, 13), (41, 11, 10, 42), (57, 2, 1, 58), (45, 5, 4, 46), (61, 6, 8, 62), (65, 14, 13, 66), (69, 22, 21, 70), (49, 19, 18, 50), (2, 21, 23, 0), (53, 17, 16, 54), (15, 3, 5, 16), (93, 24, 26, 94), (81, 27, 29, 82), (103, 38, 34, 96), (85, 32, 31, 86), (99, 35, 24, 93), (89, 36, 27, 81), (101, 39, 38, 103), (91, 37, 32, 85), (74, 42, 10, 63), (58, 1, 43, 72), (72, 43, 42, 74), (14, 52, 55, 12), (52, 53, 54, 55), (22, 48, 51, 23), (48, 49, 50, 51), (7, 44, 47, 8), (44, 45, 46, 47), (0, 40, 43, 1), (40, 41, 42, 43), (69, 77, 48, 22), (77, 79, 49, 48), (0, 23, 51, 40), (40, 51, 50, 41), (7, 12, 55, 44), (44, 55, 54, 45), (53, 52, 78, 76), (76, 78, 79, 77), (17, 53, 76, 68), (68, 76, 77, 69), (46, 73, 75, 47), (73, 72, 74, 75), (4, 59, 73, 46), (59, 58, 72, 73), (47, 75, 62, 8), (75, 74, 63, 62), (17, 68, 71, 15), (68, 69, 70, 71), (19, 64, 67, 20), (64, 65, 66, 67), (9, 60, 63, 10), (60, 61, 62, 63), (3, 56, 59, 4), (56, 57, 58, 59), (52, 14, 65, 78), (78, 65, 64, 79), (9, 20, 67, 60), (60, 67, 66, 61), (3, 15, 71, 56), (56, 71, 70, 57), (39, 90, 84, 33), (90, 91, 85, 84), (35, 88, 80, 25), (88, 89, 81, 80), (33, 84, 87, 34), (84, 85, 86, 87), (25, 80, 83, 26), (80, 81, 82, 83), (36, 100, 102, 28), (100, 101, 103, 102), (37, 98, 92, 30), (98, 99, 93, 92), (28, 102, 97, 29), (102, 103, 96, 97), (30, 92, 95, 31), (92, 93, 94, 95)])
_uv = me_plane_000.uv_layers.new(name='UVMap')
_uv.uv.foreach_set('vector', [0.6443, 0.8339, 0.6443, 0.9842, 0.9268, 0.9842, 0.9268, 0.8339, 0.3619, 0.8339, 0.3619, 0.9842, 0.07949, 0.9842, 0.07949, 0.8339, 0.6443, 0.8339, 0.6443, 0.9842, 0.9268, 0.9842, 0.9268, 0.8339, 0.3619, 0.8339, 0.3619, 0.9842, 0.07949, 0.9842, 0.07949, 0.8339, 0.0, 0.0, 0.0, 0.0, 0.0, 0.0, 0.0, 0.0, 0.9829, 0.06171, 0.9456, 0.06171, 0.9456, 0.01995, 0.2881, 0.01995, 0.2881, 0.06171, 0.2508, 0.06171, 0.2881, 0.7518, 0.2508, 0.71, 0.2881, 0.71, 0.9456, 0.7518, 0.9456, 0.71, 0.9829, 0.71, 0.0, 0.0, 0.0, 0.0, 0.0, 0.0, 0.0, 0.0, 0.0, 0.0, 0.0, 0.0, 0.0, 0.0, 0.0, 0.0, 0.0, 0.0, 0.0, 0.0, 0.0, 0.0, 0.0, 0.0, 0.1081, 0.7998, 0.1081, 0.7669, 0.1411, 0.7669, 0.1081, 0.04762, 0.1081, 0.01468, 0.1411, 0.04762, 0.1081, 0.7998, 0.1411, 0.7669, 0.1081, 0.7669, 0.1081, 0.01468, 0.1081, 0.04762, 0.1411, 0.04762, 0.1081, 0.7998, 0.07517, 0.7669, 0.1081, 0.7669, 0.1081, 0.04762, 0.07517, 0.04762, 0.1081, 0.01468, 0.1081, 0.7998, 0.1081, 0.7669, 0.07517, 0.7669, 0.1081, 0.01468, 0.07517, 0.04762, 0.1081, 0.04762, 0.07949, 0.8339, 0.07949, 0.9842, 0.03851, 0.9842, 0.03851, 0.8339, 0.07949, 0.9842, 0.07949, 0.8339, 0.03851, 0.8339, 0.03851, 0.9842, 0.9829, 0.4939, 0.9829, 0.71, 0.9456, 0.71, 0.9456, 0.4939, 0.7264, 0.01995, 0.9456, 0.01995, 0.9456, 0.06171, 0.7264, 0.06171, 0.2508, 0.2778, 0.2508, 0.06171, 0.2881, 0.06171, 0.2881, 0.2778, 0.5073, 0.7518, 0.2881, 0.7518, 0.2881, 0.71, 0.5073, 0.71, 0.0, 0.0, 0.0, 0.0, 0.0, 0.0, 0.0, 0.0, 0.0, 0.0, 0.0, 0.0, 0.0, 0.0, 0.0, 0.0, 0.0, 0.0, 0.0, 0.0, 0.0, 0.0, 0.0, 0.0, 0.9677, 0.8339, 0.9677, 0.9842, 0.9268, 0.9842, 0.9268, 0.8339, 0.0, 0.0, 0.0, 0.0, 0.0, 0.0, 0.0, 0.0, 0.9677, 0.9842, 0.9677, 0.8339, 0.9268, 0.8339, 0.9268, 0.9842, 0.1081, 0.5271, 0.1081, 0.7669, 0.1411, 0.7669, 0.1411, 0.5271, 0.1081, 0.2874, 0.1081, 0.04762, 0.1411, 0.04762, 0.1411, 0.2874, 0.1081, 0.2874, 0.1081, 0.04762, 0.1411, 0.04762, 0.1411, 0.2874, 0.1081, 0.5271, 0.1081, 0.7669, 0.1411, 0.7669, 0.1411, 0.5271, 0.07517, 0.5271, 0.07517, 0.7669, 0.1081, 0.7669, 0.1081, 0.5271, 0.07517, 0.2874, 0.07517, 0.04762, 0.1081, 0.04762, 0.1081, 0.2874, 0.07517, 0.2874, 0.07517, 0.04762, 0.1081, 0.04762, 0.1081, 0.2874, 0.07517, 0.5271, 0.07517, 0.7669, 0.1081, 0.7669, 0.1081, 0.5271, 0.7264, 0.4939, 0.9456, 0.4939, 0.9456, 0.71, 0.7264, 0.71, 0.7264, 0.06171, 0.9456, 0.06171, 0.9456, 0.2778, 0.7264, 0.2778, 0.7264, 0.2778, 0.9456, 0.2778, 0.9456, 0.4939, 0.7264, 0.4939, 0.0, 0.0, 0.0, 0.0, 0.0, 0.0, 0.0, 0.0, 0.0, 0.0, 0.0, 0.0, 0.0, 0.0, 0.0, 0.0, 0.0, 0.0, 0.0, 0.0, 0.0, 0.0, 0.0, 0.0, 0.0, 0.0, 0.0, 0.0, 0.0, 0.0, 0.0, 0.0, 0.2508, 0.71, 0.2508, 0.4939, 0.2881, 0.4939, 0.2881, 0.71, 0.2508, 0.4939, 0.2508, 0.2778, 0.2881, 0.2778, 0.2881, 0.4939, 0.9829, 0.06171, 0.9829, 0.2778, 0.9456, 0.2778, 0.9456, 0.06171, 0.9829, 0.2778, 0.9829, 0.4939, 0.9456, 0.4939, 0.9456, 0.2778, 0.0, 0.0, 0.0, 0.0, 0.0, 0.0, 0.0, 0.0, 0.0, 0.0, 0.0, 0.0, 0.0, 0.0, 0.0, 0.0, 0.9268, 0.8339, 0.9268, 0.9842, 0.6443, 0.9842, 0.6443, 0.8339, 0.6443, 0.8339, 0.6443, 0.9842, 0.3619, 0.9842, 0.3619, 0.8339, 0.07949, 0.8339, 0.07949, 0.9842, 0.3619, 0.9842, 0.3619, 0.8339, 0.3619, 0.8339, 0.3619, 0.9842, 0.6443, 0.9842, 0.6443, 0.8339, 0.0, 0.0, 0.0, 0.0, 0.0, 0.0, 0.0, 0.0, 0.0, 0.0, 0.0, 0.0, 0.0, 0.0, 0.0, 0.0, 0.0, 0.0, 0.0, 0.0, 0.0, 0.0, 0.0, 0.0, 0.0, 0.0, 0.0, 0.0, 0.0, 0.0, 0.0, 0.0, 0.2881, 0.2778, 0.5073, 0.2778, 0.5073, 0.4939, 0.2881, 0.4939, 0.5073, 0.2778, 0.7264, 0.2778, 0.7264, 0.4939, 0.5073, 0.4939, 0.2881, 0.06171, 0.5073, 0.06171, 0.5073, 0.2778, 0.2881, 0.2778, 0.5073, 0.06171, 0.7264, 0.06171, 0.7264, 0.2778, 0.5073, 0.2778, 0.2881, 0.4939, 0.5073, 0.4939, 0.5073, 0.71, 0.2881, 0.71, 0.5073, 0.4939, 0.7264, 0.4939, 0.7264, 0.71, 0.5073, 0.71, 0.0, 0.0, 0.0, 0.0, 0.0, 0.0, 0.0, 0.0, 0.0, 0.0, 0.0, 0.0, 0.0, 0.0, 0.0, 0.0, 0.0, 0.0, 0.0, 0.0, 0.0, 0.0, 0.0, 0.0, 0.0, 0.0, 0.0, 0.0, 0.0, 0.0, 0.0, 0.0, 0.9456, 0.7518, 0.7264, 0.7518, 0.7264, 0.71, 0.9456, 0.71, 0.7264, 0.7518, 0.5073, 0.7518, 0.5073, 0.71, 0.7264, 0.71, 0.2881, 0.01995, 0.5073, 0.01995, 0.5073, 0.06171, 0.2881, 0.06171, 0.5073, 0.01995, 0.7264, 0.01995, 0.7264, 0.06171, 0.5073, 0.06171, 0.0, 0.0, 0.0, 0.0, 0.0, 0.0, 0.0, 0.0, 0.0, 0.0, 0.0, 0.0, 0.0, 0.0, 0.0, 0.0, 0.07949, 0.8339, 0.07949, 0.9842, 0.3619, 0.9842, 0.3619, 0.8339, 0.3619, 0.8339, 0.3619, 0.9842, 0.6443, 0.9842, 0.6443, 0.8339, 0.9268, 0.8339, 0.9268, 0.9842, 0.6443, 0.9842, 0.6443, 0.8339, 0.6443, 0.8339, 0.6443, 0.9842, 0.3619, 0.9842, 0.3619, 0.8339, 0.07517, 0.04762, 0.07517, 0.2874, 0.1081, 0.2874, 0.1081, 0.04762, 0.07517, 0.2874, 0.07517, 0.5271, 0.1081, 0.5271, 0.1081, 0.2874, 0.07517, 0.7669, 0.07517, 0.5271, 0.1081, 0.5271, 0.1081, 0.7669, 0.07517, 0.5271, 0.07517, 0.2874, 0.1081, 0.2874, 0.1081, 0.5271, 0.1081, 0.04762, 0.1081, 0.2874, 0.1411, 0.2874, 0.1411, 0.04762, 0.1081, 0.2874, 0.1081, 0.5271, 0.1411, 0.5271, 0.1411, 0.2874, 0.1081, 0.7669, 0.1081, 0.5271, 0.1411, 0.5271, 0.1411, 0.7669, 0.1081, 0.5271, 0.1081, 0.2874, 0.1411, 0.2874, 0.1411, 0.5271, 0.07517, 0.7669, 0.07517, 0.5271, 0.1081, 0.5271, 0.1081, 0.7669, 0.07517, 0.5271, 0.07517, 0.2874, 0.1081, 0.2874, 0.1081, 0.5271, 0.07517, 0.04762, 0.07517, 0.2874, 0.1081, 0.2874, 0.1081, 0.04762, 0.07517, 0.2874, 0.07517, 0.5271, 0.1081, 0.5271, 0.1081, 0.2874, 0.1081, 0.7669, 0.1081, 0.5271, 0.1411, 0.5271, 0.1411, 0.7669, 0.1081, 0.5271, 0.1081, 0.2874, 0.1411, 0.2874, 0.1411, 0.5271, 0.1081, 0.04762, 0.1081, 0.2874, 0.1411, 0.2874, 0.1411, 0.04762, 0.1081, 0.2874, 0.1081, 0.5271, 0.1411, 0.5271, 0.1411, 0.2874])
me_plane_000.materials.append(mat_floor_001)
me_plane_000.use_remesh_preserve_volume = False
me_plane_000.use_remesh_preserve_attributes = False
me_plane_000.use_mirror_vertex_groups = False
me_plane_000.update()
arm_armature = bpy.data.armatures.new('Armature')  # bones are not reproduced

# ---- objects
ob_sphere = bpy.data.objects.new('Sphere', me_sphere_001)
ob_armature = bpy.data.objects.new('Armature', arm_armature)
ob_floor_005 = bpy.data.objects.new('floor.005', me_plane_011)
ob_wall = bpy.data.objects.new('wall', me_plane_001)
ob_wall_001 = bpy.data.objects.new('wall.001', me_plane_003)
ob_floor_000 = bpy.data.objects.new('floor.000', me_plane_000)

# ---- transforms, parenting, visibility, modifiers, constraints
ob_sphere.parent = ob_armature
ob_sphere.location = (0.0, 0.0, 0.0)
ob_sphere.lineart.crease_threshold = 0.0
_vg = ob_sphere.vertex_groups.new(name='Bone')
for _i, _w in zip([7, 17, 21, 228, 230], [0.6096, 0.05001, 0.000352, 0.3429, 0.02398]): _vg.add([_i], _w, 'REPLACE')
_vg = ob_sphere.vertex_groups.new(name='Bone.001')
for _i, _w in zip([0, 1, 2, 3, 5, 6, 7, 15, 16, 17, 31, 32, 35, 38, 42, 225, 226, 227, 228, 229, 230, 231], [0.08222, 0.2177, 0.1033, 0.007945, 0.1079, 0.9478, 0.09244, 0.1876, 0.09186, 0.01181, 0.1129, 0.06772, 0.7662, 0.00166, 0.1191, 0.05931, 0.108, 0.1088, 0.4667, 0.365, 0.4045, 0.1082]): _vg.add([_i], _w, 'REPLACE')
_vg = ob_sphere.vertex_groups.new(name='Bone.006')
for _i, _w in zip([5, 16, 29, 31, 32, 33, 34, 37, 39, 40, 41, 43, 44, 48, 161], [0.8189, 0.7193, 0.06368, 0.2291, 0.1621, 0.07819, 0.7749, 0.09838, 0.6735, 0.445, 0.2343, 0.4549, 0.4484, 0.1844, 0.01155]): _vg.add([_i], _w, 'REPLACE')
_vg = ob_sphere.vertex_groups.new(name='Bone.007')
for _i, _w in zip([5, 16, 29, 31, 32, 33, 34, 37, 39, 40, 41, 43, 44, 48], [0.004016, 0.01027, 0.05573, 0.007274, 0.004295, 0.07573, 0.1814, 0.07415, 0.1664, 0.4732, 0.704, 0.4698, 0.4895, 0.7617]): _vg.add([_i], _w, 'REPLACE')
_vg = ob_sphere.vertex_groups.new(name='Bone.008')
for _i, _w in zip([45, 46, 49, 50, 51, 54, 56, 57, 60, 61, 62, 63, 65, 66, 67, 68, 69, 70, 71, 72, 73, 74, 75, 76, 77, 78, 79, 80, 81, 82, 83, 84, 85, 86, 87, 88, 89, 90, 91, 92, 93, 94, 219, 220, 221, 222, 223, 224, 232, 233, 234, 235, 236, 237, 238, 239, 240, 241, 242, 243, 244, 245, 246, 247, 248, 249, 250, 251, 252, 253, 254, 255], [1.0, 1.0, 1.0, 1.0, 1.0, 1.0, 1.0, 1.0, 1.0, 1.0, 1.0, 1.0, 1.0, 1.0, 1.0, 1.0, 1.0, 1.0, 1.0, 1.0, 1.0, 1.0, 1.0, 1.0, 1.0, 1.0, 1.0, 1.0, 1.0, 1.0, 1.0, 1.0, 1.0, 1.0, 1.0, 1.0, 1.0, 1.0, 1.0, 1.0, 1.0, 1.0, 0.5058, 0.5431, 0.5922, 0.5103, 0.7613, 0.7244, 1.0, 1.0, 1.0, 1.0, 1.0, 1.0, 1.0, 1.0, 1.0, 1.0, 1.0, 1.0, 1.0, 1.0, 1.0, 1.0, 1.0, 1.0, 1.0, 1.0, 1.0, 1.0, 1.0, 1.0]): _vg.add([_i], _w, 'REPLACE')
_vg = ob_sphere.vertex_groups.new(name='Bone.008_L')
for _i, _w in zip([52, 53, 55, 58, 59, 64, 219, 220, 221, 222, 223, 224], [1.001, 1.002, 0.9885, 1.006, 0.9962, 0.9893, 0.4923, 0.4517, 0.4034, 0.4845, 0.2391, 0.2758]): _vg.add([_i], _w, 'REPLACE')
_vg = ob_sphere.vertex_groups.new(name='Bone.008_R')
_vg = ob_sphere.vertex_groups.new(name='Bone.001_L')
for _i, _w in zip([0, 1, 2, 5, 12, 13, 14, 15, 16, 29, 31, 32, 33, 35, 37, 39, 40, 43, 44, 160, 161, 162, 163, 164, 225, 226, 227, 229, 230, 231], [0.01259, 0.001905, 0.02314, 0.03037, 0.06325, 0.1456, 0.08899, 0.1035, 0.1489, 0.446, 0.6081, 0.6588, 0.2803, 0.05966, 0.5657, 0.1199, 0.01211, 0.03136, 0.02212, 0.4938, 0.4966, 0.0377, 0.05871, 0.04017, 0.01328, 0.0009456, 0.05966, 0.02267, 0.03105, 0.0597]): _vg.add([_i], _w, 'REPLACE')
_vg = ob_sphere.vertex_groups.new(name='Bone.001_L.001')
for _i, _w in zip([0, 1, 2, 3, 4, 11, 12, 13, 14, 15, 29, 30, 32, 33, 35, 37, 38, 42, 115, 160, 161, 162, 163, 164, 165, 166, 167, 169, 214, 215, 216, 217, 218, 225, 226, 227, 229, 230, 231], [0.5981, 0.4511, 0.5878, 0.768, 0.8451, 0.05121, 0.6989, 0.7071, 0.5605, 0.5408, 0.3047, 0.04194, 0.07243, 0.2939, 0.07453, 0.2234, 0.08299, 0.03152, 0.005513, 0.5012, 0.435, 0.9179, 0.8673, 0.7934, 0.08811, 0.065, 0.05946, 0.03237, 0.3189, 0.7623, 0.7588, 0.3577, 0.6344, 0.3374, 0.2496, 0.3468, 0.04787, 0.03879, 0.3296]): _vg.add([_i], _w, 'REPLACE')
_vg = ob_sphere.vertex_groups.new(name='Bone.001_L.002')
for _i, _w in zip([0, 1, 2, 3, 4, 12, 13, 14, 15, 29, 33, 162, 163, 164, 165, 166, 167, 168, 169, 170, 171, 172, 173, 174, 175, 176, 177, 178, 179, 180, 181, 182, 202, 203, 204, 205, 206, 207, 208, 209, 210, 211, 212, 213, 214, 215, 216, 217, 218, 225, 226, 227, 231], [0.07267, 0.06119, 0.08581, 0.1386, 0.09056, 0.1195, 0.07287, 0.09201, 0.003505, 0.007213, 0.01984, 0.008771, 0.05391, 0.1054, 0.9097, 0.9356, 0.9373, 1.06, 0.9536, 0.9918, 0.98, 0.9967, 0.9577, 0.9854, 0.9971, 0.985, 0.02231, 0.04315, 0.01039, 0.02041, 0.04432, 0.04198, 0.9932, 0.9938, 0.9941, 0.993, 1.001, 0.9971, 0.8081, 0.4019, 0.919, 0.9634, 0.9639, 0.8523, 0.6457, 0.2225, 0.2197, 0.5756, 0.3327, 0.04926, 0.03037, 0.00202, 0.002021]): _vg.add([_i], _w, 'REPLACE')
_vg = ob_sphere.vertex_groups.new(name='Bone.001_L.003')
for _i, _w in zip([173, 177, 178, 179, 180, 181, 182, 183, 184, 185, 186, 187, 188, 189, 190, 191, 192, 193, 194, 195, 196, 197, 198, 200, 208, 209, 210, 211, 212, 213], [0.03281, 0.9418, 0.8695, 0.8938, 0.9524, 0.9172, 0.9399, 0.6958, 0.2382, 0.182, 0.4417, 0.5024, 0.4952, 0.165, 0.1014, 0.05647, 0.08119, 0.04084, 0.08897, 0.07088, 0.04955, 0.01235, 0.02076, 0.01898, 0.1854, 0.5912, 0.07897, 0.02242, 0.02096, 0.1456]): _vg.add([_i], _w, 'REPLACE')
_vg = ob_sphere.vertex_groups.new(name='Bone.001_L.004')
for _i, _w in zip([178, 179, 181, 183, 184, 185, 186, 187, 188, 189, 190, 191, 192, 193, 194, 195, 196, 197, 198, 199, 200], [0.08393, 0.07604, 0.02133, 0.3004, 0.7545, 0.8138, 0.5573, 0.4968, 0.5042, 0.8335, 0.896, 0.9417, 0.9185, 0.9545, 0.9107, 0.9284, 0.9493, 0.9682, 0.9644, 0.9836, 0.9654]): _vg.add([_i], _w, 'REPLACE')
_vg = ob_sphere.vertex_groups.new(name='Bone.001_R')
for _i, _w in zip([0, 1, 12, 13, 14, 29, 33, 164, 217, 226], [0.1352, 0.04736, 0.07298, 0.02156, 0.1723, 0.09196, 0.2218, 0.01332, 0.00259, 0.0235]): _vg.add([_i], _w, 'REPLACE')
_vg = ob_sphere.vertex_groups.new(name='Bone.001_R.001')
_vg = ob_sphere.vertex_groups.new(name='Bone.001_R.002')
_vg = ob_sphere.vertex_groups.new(name='Bone.001_R.003')
_vg = ob_sphere.vertex_groups.new(name='Bone.001_R.004')
_vg = ob_sphere.vertex_groups.new(name='Bone.002')
for _i, _w in zip([7, 9, 10, 17, 18, 19, 20, 21, 23, 24, 25, 36, 228, 230, 256], [0.1007, 0.3726, 0.08081, 0.04706, 0.5745, 0.2098, 0.8056, 0.7863, 0.4547, 0.4372, 0.0779, 0.12, 0.05665, 0.02257, 0.2963]): _vg.add([_i], _w, 'REPLACE')
_vg = ob_sphere.vertex_groups.new(name='Bone.003')
for _i, _w in zip([8, 9, 10, 18, 19, 20, 21, 22, 23, 24, 25, 36, 100, 107, 108, 256], [1.0, 0.4142, 0.0762, 0.1872, 0.7269, 0.1034, 0.07228, 1.0, 0.5326, 0.5604, 0.05525, 0.07113, 0.4368, 0.09423, 0.4688, 0.09658]): _vg.add([_i], _w, 'REPLACE')
_vg = ob_sphere.vertex_groups.new(name='Bone.005')
for _i, _w in zip([19, 20, 21, 95, 96, 97, 99, 100, 103, 106, 107, 108, 110, 111, 112, 114], [0.03021, 0.03094, 0.08817, 0.002921, 0.906, 0.5475, 0.04276, 0.5597, 0.5169, 0.961, 0.9049, 0.5262, 0.9652, 0.9657, 0.003524, 0.9679]): _vg.add([_i], _w, 'REPLACE')
_vg = ob_sphere.vertex_groups.new(name='Bone.004')
for _i, _w in zip([95, 96, 97, 98, 99, 101, 102, 103, 104, 105, 106, 109, 111, 112, 113], [0.9735, 0.09314, 0.4513, 1.006, 0.9536, 0.9985, 0.9931, 0.4813, 0.9962, 0.9912, 0.02693, 0.9978, 0.0176, 0.9732, 0.9936]): _vg.add([_i], _w, 'REPLACE')
_vg = ob_sphere.vertex_groups.new(name='Bone_L')
for _i, _w in zip([7, 17, 18, 42, 47, 116, 228, 229, 230, 256], [0.1435, 0.7007, 0.08422, 0.1747, 0.4938, 0.0282, 0.08074, 0.1083, 0.336, 0.05709]): _vg.add([_i], _w, 'REPLACE')
_vg = ob_sphere.vertex_groups.new(name='Bone_L.001')
for _i, _w in zip([0, 1, 2, 3, 7, 9, 10, 11, 15, 17, 18, 25, 26, 27, 28, 30, 35, 36, 38, 42, 47, 115, 116, 117, 118, 119, 120, 121, 122, 123, 124, 125, 126, 128, 129, 130, 131, 138, 201, 225, 226, 227, 228, 229, 230, 231, 256], [0.04237, 0.1315, 0.1481, 0.02615, 0.01554, 0.1871, 0.5621, 0.5101, 0.1343, 0.1589, 0.1404, 0.7595, 0.8467, 0.7894, 0.7419, 0.8751, 0.03926, 0.7555, 0.8541, 0.6169, 0.4783, 0.9084, 0.9307, 0.9353, 0.8378, 0.8379, 1.0, 0.7855, 0.7256, 1.0, 0.04755, 1.0, 1.0, 0.8006, 0.06763, 0.8038, 0.05539, 0.07446, 0.6517, 0.4456, 0.3222, 0.4393, 0.008741, 0.3974, 0.09662, 0.4479, 0.5231]): _vg.add([_i], _w, 'REPLACE')
_vg = ob_sphere.vertex_groups.new(name='Bone_L.002')
for _i, _w in zip([10, 11, 25, 26, 27, 28, 115, 117, 118, 119, 120, 121, 122, 123, 124, 125, 126, 127, 128, 129, 130, 131, 132, 133, 134, 135, 137, 138, 139, 142, 201, 225, 226], [0.04584, 0.01703, 0.03376, 0.05456, 0.08958, 0.1491, 0.01433, 0.01403, 0.1131, 0.1449, 0.9014, 0.1928, 0.1975, 0.8963, 0.9325, 0.803, 0.1938, 0.5255, 0.1451, 0.8757, 0.1215, 0.8971, 0.04965, 0.4954, 0.148, 0.05544, 0.04764, 0.861, 0.4515, 0.01583, 0.1217, 0.02324, 0.008581]): _vg.add([_i], _w, 'REPLACE')
_vg = ob_sphere.vertex_groups.new(name='Bone_L.003')
for _i, _w in zip([125, 126, 127, 129, 131, 132, 133, 134, 135, 136, 137, 138, 139, 140, 141, 142, 143, 144, 145, 146, 147, 148, 149, 150, 151, 152, 153, 154, 155, 156, 159], [0.1907, 0.7977, 0.4723, 0.0554, 0.0372, 0.9058, 0.5029, 0.847, 0.9232, 0.9642, 0.9397, 0.06162, 0.5456, 0.7479, 0.772, 0.9519, 0.9425, 0.5121, 0.7044, 0.4721, 0.33, 0.224, 0.1136, 0.137, 0.01836, 0.2638, 0.04161, 0.09426, 0.08806, 0.06347, 0.03783]): _vg.add([_i], _w, 'REPLACE')
_vg = ob_sphere.vertex_groups.new(name='Bone_L.004')
for _i, _w in zip([132, 136, 140, 141, 143, 144, 145, 146, 147, 148, 149, 150, 151, 152, 153, 154, 155, 156, 157, 158, 159], [0.03811, 0.009817, 0.2379, 0.2192, 0.03737, 0.4863, 0.2945, 0.5276, 0.6643, 0.7735, 0.8857, 0.8624, 0.9657, 0.7345, 0.9541, 0.9044, 0.9109, 0.936, 0.9878, 0.9946, 0.9557]): _vg.add([_i], _w, 'REPLACE')
_vg = ob_sphere.vertex_groups.new(name='Bone_R')
_vg = ob_sphere.vertex_groups.new(name='Bone_R.001')
for _i, _w in zip([1, 9, 10, 11, 25, 26, 27, 28, 122, 130, 201, 225, 226], [0.002124, 0.000159, 0.2257, 0.1857, 0.05289, 0.02484, 0.07084, 0.07736, 0.05247, 0.03146, 0.1785, 0.01058, 0.09459]): _vg.add([_i], _w, 'REPLACE')
_vg = ob_sphere.vertex_groups.new(name='Bone_R.002')
for _i, _w in zip([1, 11, 26, 225, 226], [0.0009562, 0.1823, 0.01914, 0.008153, 0.0923]): _vg.add([_i], _w, 'REPLACE')
_vg = ob_sphere.vertex_groups.new(name='Bone_R.003')
_vg = ob_sphere.vertex_groups.new(name='Bone_R.004')
_m = ob_sphere.modifiers.new('Triangulate', 'TRIANGULATE')
_m = ob_sphere.modifiers.new('Mirror', 'MIRROR')
_m.use_mirror_u = True
_m = ob_sphere.modifiers.new('Armature', 'ARMATURE')
_m.object = ob_armature
ob_armature.location = (0.0, 0.0, 0.0)
ob_armature.show_in_front = True
ob_armature.lineart.crease_threshold = 0.0
ob_floor_005.location = (0.0, 0.0, 0.0)
ob_floor_005.lineart.crease_threshold = 0.0
ob_wall.location = (0.0, 0.0, 0.0)
ob_wall.lineart.crease_threshold = 0.0
ob_wall_001.location = (0.0, 0.0, 0.0)
ob_wall_001.lineart.crease_threshold = 0.0
ob_floor_000.location = (0.0, 0.0, 0.0)
ob_floor_000.lineart.crease_threshold = 0.0

# ---- collection membership
col_collection_1.objects.link(ob_sphere)
col_collection_2.objects.link(ob_armature)
col_collection_3.objects.link(ob_floor_005)
col_collection_4.objects.link(ob_wall)
col_collection_5.objects.link(ob_wall_001)
col_collection_13.objects.link(ob_floor_000)

# ---- scene / render settings (as saved in the file)
scene.frame_start = 1; scene.frame_end = 160; scene.frame_set(49)
scene.render.engine = 'BLENDER_EEVEE_NEXT'
scene.render.dither_intensity = 0.0
scene.render.film_transparent = True
scene.cycles.use_denoising = False
scene.cycles.samples = 128
scene.cycles.sampling_pattern = 'TABULATED_SOBOL'
scene.cycles.light_sampling_threshold = 0.0
scene.cycles.use_adaptive_sampling = False
scene.cycles.use_light_tree = False
scene.cycles.blur_glossy = 0.0
scene.cycles.sample_clamp_indirect = 0.0
scene.view_settings.view_transform = 'Standard'
bpy.context.view_layer.update()

# ---- added for rendering (the .blend has no active camera and no usable light): camera, sun
cam_auto = bpy.data.cameras.new('AutoCamera')
cam_auto.lens = 50.0
cam_auto.sensor_width = 36.0
cam_auto.clip_end = 1000.0
ob_auto_camera = bpy.data.objects.new('AutoCamera', cam_auto)
scene.collection.objects.link(ob_auto_camera)
ob_auto_camera.location = (16.4899, -20.7976, 21.3651)
ob_auto_camera.rotation_euler = (1.09748, -7.21219e-08, 0.694738)
scene.camera = ob_auto_camera
light_auto_sun = bpy.data.lights.new('AutoSun', 'SUN')
light_auto_sun.energy = 3.0
light_auto_sun.angle = 0.0523599
ob_auto_sun = bpy.data.objects.new('AutoSun', light_auto_sun)
scene.collection.objects.link(ob_auto_sun)
ob_auto_sun.rotation_euler = (0.872665, 0.174533, 0.523599)
bpy.context.view_layer.update()
